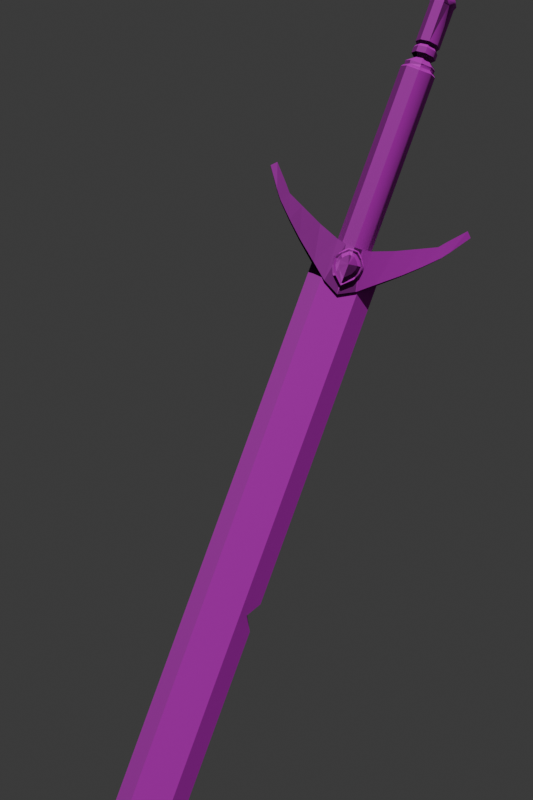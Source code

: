 # Source: IconMaker.blend  (saved by Blender 4.4.30; exported with 4.5.12 LTS)
import bpy
from mathutils import Matrix  # noqa: F401  (used for matrix-valued properties, if any)

bpy.ops.wm.read_factory_settings(use_empty=True)
scene = bpy.context.scene
scene.name = 'Scene'

# ---- collections
col_collection = bpy.data.collections.new('Collection'); scene.collection.children.link(col_collection)

# ---- images (referenced by path relative to the original .blend; pixels are not part of the script)
import os
ASSET_DIR = os.environ.get("B2B_ASSET_DIR", "")  # directory of the original .blend (textures are referenced by path, not embedded)
HERE = os.path.dirname(os.path.abspath(__file__))  # packed textures are extracted next to this script under _unpacked/

def load_image(name, relpath, width, height, colorspace="sRGB"):
    """Load a texture the original file referenced (path relative to the .blend, or extracted next to this script)."""
    p = next((c for c in (os.path.join(HERE, relpath), os.path.join(ASSET_DIR, relpath)) if relpath and os.path.exists(c)), "")
    if p:
        img = bpy.data.images.load(p, check_existing=True)
        img.name = name
    else:  # same state as the original file: an image datablock whose file is absent (Cycles renders it pink)
        img = bpy.data.images.new(name, width, height)
        img.source = "FILE"
        img.filepath = "//" + (relpath or name)
    img.colorspace_settings.name = colorspace
    return img
img_sword4_albedo_blue_png = load_image('Sword4_Albedo_Blue.png', 'Solo_stuff/Assets/AssetStore/FreeSwords/Sword4/Textures/Sword4_Albedo_Blue.png', 1024, 1024, 'sRGB')
img_sword4_metallic_png = load_image('Sword4_Metallic.png', 'Solo_stuff/Assets/AssetStore/FreeSwords/Sword4/Textures/Sword4_Metallic.png', 1024, 1024, 'sRGB')
img_sword4_normal_png = load_image('Sword4_Normal.png', 'Solo_stuff/Assets/AssetStore/FreeSwords/Sword4/Textures/Sword4_Normal.png', 1024, 1024, 'sRGB')

# ---- materials (node trees are filled in below, after node groups)
mat_material_001 = bpy.data.materials.new('Material.001')
mat_swordmat_003 = bpy.data.materials.new('SwordMat.003')
mat_swordmat_003.roughness = 0.69

# ---- material node trees
mat_material_001.use_nodes = True; mat_material_001.node_tree.nodes.clear()
_N = mat_material_001.node_tree.nodes; _L = mat_material_001.node_tree.links
n0 = _N.new('ShaderNodeBsdfPrincipled'); n0.name = 'Principled BSDF'; n0.location = (10, 300)
n0.inputs[4].default_value = 0.0
n1 = _N.new('ShaderNodeOutputMaterial'); n1.name = 'Material Output'; n1.location = (300, 300)
_L.new(n0.outputs[0], n1.inputs[0])
n1.is_active_output = True
mat_swordmat_003.use_nodes = True; mat_swordmat_003.node_tree.nodes.clear()
_N = mat_swordmat_003.node_tree.nodes; _L = mat_swordmat_003.node_tree.links
n0 = _N.new('ShaderNodeBsdfPrincipled'); n0.name = 'Principled BSDF'; n0.location = (10, 300)
n0.inputs[2].default_value = 0.69
n0.inputs[27].default_value = (0.8, 0.8, 0.8, 1.0)
n1 = _N.new('ShaderNodeOutputMaterial'); n1.name = 'Material Output'; n1.location = (300, 300)
n2 = _N.new('ShaderNodeTexImage'); n2.name = 'Image Texture'; n2.location = (-425, 114)
n2.image = img_sword4_albedo_blue_png
n3 = _N.new('ShaderNodeTexImage'); n3.name = 'Image Texture.001'; n3.location = (-425, -177)
n3.image = img_sword4_metallic_png
n4 = _N.new('ShaderNodeTexImage'); n4.name = 'Image Texture.002'; n4.location = (-425, -468)
n4.image = img_sword4_normal_png
_L.new(n0.outputs[0], n1.inputs[0])
_L.new(n2.outputs[0], n0.inputs[0])
_L.new(n3.outputs[0], n0.inputs[1])
_L.new(n4.outputs[0], n0.inputs[5])
n1.is_active_output = True

# ---- world
world_world = bpy.data.worlds.new('World'); scene.world = world_world
world_world.use_nodes = True; world_world.node_tree.nodes.clear()
_N = world_world.node_tree.nodes; _L = world_world.node_tree.links
n0 = _N.new('ShaderNodeOutputWorld'); n0.name = 'World Output'; n0.location = (300, 300)
n1 = _N.new('ShaderNodeBackground'); n1.name = 'Background'; n1.location = (10, 300)
n1.inputs[0].default_value = (0.05088, 0.05088, 0.05088, 1.0)
_L.new(n1.outputs[0], n0.inputs[0])
n0.is_active_output = True
world_world.color = (0.05088, 0.05088, 0.05088)
world_world.sun_shadow_jitter_overblur = 0.0

# ---- cameras
cam_camera_001 = bpy.data.cameras.new('Camera.001')

# ---- lights
light_sun = bpy.data.lights.new('Sun', 'SUN')
light_sun.energy = 2.13

# ---- meshes
me_cube_001 = bpy.data.meshes.new('Cube.001')
me_cube_001.from_pydata([(-1.0, -1.0, -1.0), (-1.0, -1.0, 1.0), (-1.0, 1.0, -1.0), (-1.0, 1.0, 1.0), (1.0, -1.0, -1.0), (1.0, -1.0, 1.0), (1.0, 1.0, -1.0), (1.0, 1.0, 1.0)], [], [(0, 1, 3, 2), (2, 3, 7, 6), (6, 7, 5, 4), (4, 5, 1, 0), (2, 6, 4, 0), (7, 3, 1, 5)])
_uv = me_cube_001.uv_layers.new(name='UVMap')
_uv.uv.foreach_set('vector', [0.375, 0.0, 0.625, 0.0, 0.625, 0.25, 0.375, 0.25, 0.375, 0.25, 0.625, 0.25, 0.625, 0.5, 0.375, 0.5, 0.375, 0.5, 0.625, 0.5, 0.625, 0.75, 0.375, 0.75, 0.375, 0.75, 0.625, 0.75, 0.625, 1.0, 0.375, 1.0, 0.125, 0.5, 0.375, 0.5, 0.375, 0.75, 0.125, 0.75, 0.625, 0.5, 0.875, 0.5, 0.875, 0.75, 0.625, 0.75])
me_cube_001.materials.append(mat_material_001)
me_cube_001.update()
me_plane_002 = bpy.data.meshes.new('Plane.002')
me_plane_002.from_pydata([(-4.337, 129.1, 0.9871), (-4.251, 79.89, 1.027), (5.26, 120.2, 0.646), (5.235, 124.2, 0.646), (-3.115, 17.86, 1.906), (3.424, 17.86, 1.906), (-3.115, 79.89, 1.906), (3.424, 79.89, 1.906), (-3.115, 118.8, 1.906), (3.424, 118.8, 1.906), (-3.115, 120.2, 1.906), (3.424, 120.2, 1.906), (-3.115, 124.3, 1.906), (3.424, 124.3, 1.906), (-3.115, 129.1, 1.906), (3.424, 129.1, 1.906), (-3.115, 143.6, 1.906), (3.424, 143.6, 1.906), (-1.385, 147.8, 1.906), (3.424, 147.8, 1.906), (1.868, 152.8, 1.906), (3.424, 154.0, 1.906), (3.424, 77.51, 1.906), (-3.115, 77.51, 1.906), (3.424, 82.48, 1.906), (-3.115, 82.48, 1.906), (3.424, 131.0, 1.906), (-3.115, 131.0, 1.906), (-6.046, 131.0, 1.88e-07), (-6.375, 143.4, 1.88e-07), (-2.342, 154.4, 1.88e-07), (6.764, 167.4, 1.88e-07), (-4.337, 129.1, -0.9871), (-5.753, 82.48, 1.88e-07), (-4.251, 79.89, -1.027), (-5.863, 77.46, 1.88e-07), (-5.863, 17.86, 1.88e-07), (5.863, 17.86, 1.88e-07), (5.863, 118.8, 1.88e-07), (5.26, 120.2, -0.646), (5.235, 124.2, -0.646), (6.764, 128.7, 1.88e-07), (-3.115, 17.86, -1.906), (3.424, 17.86, -1.906), (-3.115, 79.89, -1.906), (3.424, 79.89, -1.906), (-3.115, 118.8, -1.906), (3.424, 118.8, -1.906), (-3.115, 120.2, -1.906), (3.424, 120.2, -1.906), (-3.115, 124.3, -1.906), (3.424, 124.3, -1.906), (-3.115, 129.1, -1.906), (3.424, 129.1, -1.906), (-3.115, 143.6, -1.906), (3.424, 143.6, -1.906), (-1.385, 147.8, -1.906), (3.424, 147.8, -1.906), (1.868, 152.8, -1.906), (3.424, 154.0, -1.906), (6.764, 154.4, 1.88e-07), (-4.81, 149.0, 1.88e-07), (6.764, 143.5, 1.88e-07), (6.764, 147.9, 1.88e-07), (5.863, 79.89, 1.88e-07), (3.424, 77.51, -1.906), (-3.115, 77.51, -1.906), (5.863, 77.51, 1.88e-07), (5.863, 82.48, 1.88e-07), (3.424, 82.48, -1.906), (-3.115, 82.48, -1.906), (-5.753, 120.2, 1.88e-07), (-5.753, 118.8, 1.88e-07), (-5.753, 127.6, 1.88e-07), (3.424, 131.0, -1.906), (-3.115, 131.0, -1.906), (6.764, 130.6, 1.88e-07), (-0.001626, 21.71, 2.574), (-0.001626, 20.83, 3.085), (1.501, 20.27, 2.674), (1.082, 19.79, 3.037), (1.996, 19.17, 2.706), (1.439, 19.0, 3.199), (2.136, 18.1, 2.757), (1.54, 18.22, 3.346), (1.574, 17.17, 2.889), (1.134, 17.56, 3.523), (0.672, 16.42, 3.367), (0.484, 17.01, 3.763), (-0.6753, 16.42, 3.367), (-0.4873, 17.01, 3.763), (-1.577, 17.17, 2.889), (-1.137, 17.56, 3.523), (-2.139, 18.1, 2.757), (-1.543, 18.22, 3.346), (-1.999, 19.17, 2.706), (-1.442, 19.0, 3.199), (-1.505, 20.27, 2.674), (-1.085, 19.79, 3.037), (-0.001626, 18.54, 3.853), (-0.001626, 22.64, 2.238), (1.942, 20.78, 2.322), (2.581, 19.36, 2.355), (2.762, 17.97, 2.376), (2.035, 16.77, 2.47), (0.8693, 15.79, 3.065), (-0.8726, 15.79, 3.065), (-2.038, 16.77, 2.47), (-2.766, 17.97, 2.376), (-2.585, 19.36, 2.355), (-1.945, 20.78, 2.322), (2.289, 19.26, 2.797), (2.449, 18.04, 2.819), (-1.725, 20.53, 2.765), (-0.001626, 22.17, 2.681), (1.722, 20.53, 2.765), (-2.292, 19.26, 2.797), (-2.453, 18.04, 2.819), (-1.807, 16.97, 2.912), (-0.7739, 16.1, 3.507), (0.7707, 16.1, 3.507), (1.804, 16.97, 2.912), (-0.001626, 16.42, 3.698), (-0.001626, 17.01, 3.787), (-0.001627, 15.79, 3.497), (-0.001626, 16.1, 3.765), (-0.001626, 21.71, -2.574), (-0.001626, 20.83, -3.085), (1.501, 20.27, -2.674), (1.082, 19.79, -3.037), (1.996, 19.17, -2.706), (1.439, 19.0, -3.199), (2.136, 18.1, -2.757), (1.54, 18.22, -3.346), (1.574, 17.17, -2.889), (1.134, 17.56, -3.523), (0.672, 16.42, -3.367), (0.484, 17.01, -3.763), (-0.6753, 16.42, -3.367), (-0.4873, 17.01, -3.763), (-1.577, 17.17, -2.889), (-1.137, 17.56, -3.523), (-2.139, 18.1, -2.757), (-1.543, 18.22, -3.346), (-1.999, 19.17, -2.706), (-1.442, 19.0, -3.199), (-1.505, 20.27, -2.674), (-1.085, 19.79, -3.037), (-0.001626, 18.54, -3.853), (-0.001626, 22.64, -2.238), (1.942, 20.78, -2.322), (2.581, 19.36, -2.355), (2.762, 17.97, -2.376), (2.035, 16.77, -2.47), (0.8693, 15.79, -3.065), (-0.8726, 15.79, -3.065), (-2.038, 16.77, -2.47), (-2.766, 17.97, -2.376), (-2.585, 19.36, -2.355), (-1.945, 20.78, -2.322), (2.289, 19.26, -2.797), (2.449, 18.04, -2.819), (-1.725, 20.53, -2.765), (-0.001626, 22.17, -2.681), (1.722, 20.53, -2.765), (-2.292, 19.26, -2.797), (-2.453, 18.04, -2.819), (-1.807, 16.97, -2.912), (-0.7739, 16.1, -3.507), (0.7707, 16.1, -3.507), (1.804, 16.97, -2.912), (-0.001626, 16.42, -3.698), (-0.001626, 17.01, -3.787), (-0.001627, 15.79, -3.497), (-0.001626, 16.1, -3.765), (11.9, 14.36, -0.8857), (5.513, 19.96, -1.604), (17.19, 5.867, 0.5107), (18.1, 6.736, 0.1934), (18.1, 6.736, -0.1934), (3.078, 14.97, 2.488), (6.727, 13.46, 1.731), (10.69, 11.52, 1.19), (14.29, 9.103, 0.7388), (14.29, 9.103, -0.7388), (10.69, 11.52, -1.19), (6.727, 13.46, -1.731), (3.078, 14.97, -2.488), (15.59, 10.33, 0.5293), (11.9, 14.36, 0.8856), (9.158, 16.9, 1.134), (5.514, 19.96, 1.604), (13.4, 10.19, 0.8094), (14.49, 11.77, -0.6073), (13.4, 10.19, -0.8094), (14.49, 11.77, 0.6073), (1.543, 15.36, 2.911), (2.883, 22.21, -2.091), (2.883, 22.21, 2.127), (17.19, 5.867, -0.5107), (15.59, 10.33, -0.5293), (9.158, 16.9, -1.134), (1.543, 15.36, -2.911), (2.883, 22.21, -2.127), (-11.9, 14.36, -0.8857), (-5.513, 19.96, -1.604), (-17.19, 5.867, 0.5107), (-18.1, 6.736, 0.1934), (-18.1, 6.736, -0.1934), (1.192e-05, 23.71, -2.178), (1.192e-05, 15.49, 3.578), (1.192e-05, 23.71, 2.178), (-3.078, 14.97, 2.488), (-6.727, 13.46, 1.731), (-10.69, 11.52, 1.19), (-14.29, 9.103, 0.7388), (-14.29, 9.103, -0.7388), (-10.69, 11.52, -1.19), (-6.727, 13.46, -1.731), (-3.078, 14.97, -2.488), (-15.59, 10.33, 0.5293), (-11.9, 14.36, 0.8856), (-9.158, 16.9, 1.134), (-5.513, 19.96, 1.604), (-13.4, 10.19, 0.8094), (-14.49, 11.77, -0.6073), (-13.4, 10.19, -0.8094), (-14.49, 11.77, 0.6073), (-1.543, 15.36, 2.911), (-2.883, 22.21, -2.091), (-2.883, 22.21, 2.127), (-17.19, 5.867, -0.5107), (1.192e-05, 15.49, -3.578), (-15.59, 10.33, -0.5293), (-9.158, 16.9, -1.134), (-1.543, 15.36, -2.911), (-2.883, 22.21, -2.127), (6.5e-06, -16.18, -3.076), (6.5e-06, 16.49, -3.076), (2.175, -16.48, -2.175), (2.175, 16.49, -2.175), (3.076, -16.8, -3.322e-08), (3.076, 16.49, -3.322e-08), (2.175, -16.48, 2.175), (2.175, 16.49, 2.175), (6.231e-06, -16.18, 3.076), (6.231e-06, 16.49, 3.076), (-2.175, -16.48, 2.175), (-2.175, 16.49, 2.175), (-3.076, -16.8, -2.044e-07), (-3.076, 16.49, -2.044e-07), (-2.175, -16.48, -2.175), (-2.175, 16.49, -2.175), (6.456e-06, -17.45, -2.698), (1.908, -17.67, -1.908), (2.698, -17.93, -4.038e-08), (1.908, -17.67, 1.908), (6.22e-06, -17.45, 2.698), (-1.908, -17.67, 1.908), (-2.698, -17.93, -1.905e-07), (-1.908, -17.67, -1.908), (6.317e-06, -18.88, -1.487), (1.052, -18.88, -1.052), (1.487, -18.88, -6.328e-08), (1.052, -18.88, 1.052), (6.187e-06, -18.88, 1.487), (-1.051, -18.88, 1.052), (-1.487, -18.88, -1.46e-07), (-1.051, -18.88, -1.052), (6.368e-06, -19.51, -2.159), (1.527, -19.51, -1.527), (2.159, -19.51, -7.688e-08), (1.527, -19.51, 1.527), (6.179e-06, -19.51, 2.159), (-1.527, -19.51, 1.527), (-2.159, -19.51, -1.97e-07), (-1.527, -19.51, -1.527), (6.368e-06, -20.57, -2.159), (1.527, -20.57, -1.527), (2.159, -20.57, -7.688e-08), (1.527, -20.57, 1.527), (6.179e-06, -20.57, 2.159), (-1.527, -20.57, 1.527), (-2.159, -20.57, -1.97e-07), (-1.527, -20.57, -1.527), (6.368e-06, -21.62, -2.159), (1.527, -21.62, -1.527), (2.159, -21.62, -7.688e-08), (1.527, -21.62, 1.527), (6.179e-06, -21.62, 2.159), (-1.527, -21.62, 1.527), (-2.159, -21.62, -1.97e-07), (-1.527, -21.62, -1.527), (-1.271, -21.1, 1.271), (6.178e-06, -21.1, 1.798), (1.271, -21.1, 1.271), (1.798, -21.1, -7.763e-08), (1.271, -21.1, -1.271), (6.335e-06, -21.1, -1.798), (-1.271, -21.1, -1.271), (-1.798, -21.1, -1.777e-07), (6.368e-06, -28.67, -2.159), (1.527, -28.67, -1.527), (2.159, -28.67, -7.688e-08), (1.527, -28.67, 1.527), (6.179e-06, -28.67, 2.159), (-1.527, -28.67, 1.527), (-2.159, -28.67, -1.97e-07), (-1.527, -28.67, -1.527), (6.368e-06, -30.39, -2.159), (1.527, -30.16, -1.527), (2.159, -29.86, -7.688e-08), (1.527, -30.16, 1.527), (6.179e-06, -30.39, 2.159), (-1.527, -30.16, 1.527), (-2.159, -29.86, -1.97e-07), (-1.527, -30.16, -1.527), (1.712, -29.27, -1.712), (6.392e-06, -29.27, -2.421), (-1.712, -29.27, -1.712), (-2.421, -29.27, -2.101e-07), (-1.712, -29.27, 1.712), (6.18e-06, -29.27, 2.421), (1.712, -29.27, 1.712), (2.421, -29.27, -7.534e-08), (6.333e-06, -30.27, -1.772), (1.253, -30.07, -1.253), (1.772, -29.83, -7.949e-08), (1.253, -30.07, 1.253), (6.178e-06, -30.27, 1.772), (-1.253, -30.07, 1.253), (-1.772, -29.83, -1.781e-07), (-1.253, -30.07, -1.253), (6.337e-06, -31.29, -1.815), (1.283, -31.1, -1.283), (1.815, -30.85, -8.087e-08), (1.283, -31.1, 1.283), (6.178e-06, -31.29, 1.815), (-1.283, -31.1, 1.283), (-1.815, -30.85, -1.818e-07), (-1.283, -31.1, -1.283), (6.372e-06, -32.51, -2.225), (1.574, -32.27, -1.574), (2.225, -31.96, -9.43e-08), (1.574, -32.27, 1.574), (6.177e-06, -32.51, 2.225), (-1.574, -32.27, 1.574), (-2.225, -31.96, -2.181e-07), (-1.574, -32.27, -1.574), (6.436e-06, -34.04, -2.847), (2.013, -33.74, -2.013), (2.847, -33.35, -1.158e-07), (2.013, -33.74, 2.013), (6.188e-06, -34.04, 2.847), (-2.013, -33.74, 2.013), (-2.847, -33.35, -2.742e-07), (-2.013, -33.74, -2.013), (6.445e-06, -35.0, -2.908), (2.056, -34.69, -2.056), (2.908, -34.29, -1.168e-07), (2.056, -34.69, 2.056), (6.191e-06, -35.0, 2.908), (-2.056, -34.69, 2.056), (-2.908, -34.29, -2.786e-07), (-2.056, -34.69, -2.056), (6.359e-06, -35.65, -2.108), (1.491, -35.43, -1.491), (2.108, -35.14, -1.034e-07), (1.491, -35.43, 1.491), (6.175e-06, -35.65, 2.108), (-1.491, -35.43, 1.491), (-2.108, -35.14, -2.207e-07), (-1.491, -35.43, -1.491), (6.182e-06, -36.15, -6.813e-08), (6.226e-06, -16.84, 2.604), (1.841, -17.08, 1.841), (-1.841, -17.08, -1.841), (-2.604, -17.34, -1.848e-07), (2.604, -17.34, -3.987e-08), (1.841, -17.08, -1.841), (-1.841, -17.08, 1.841), (6.454e-06, -16.84, -2.604)], [], [(23, 22, 7, 6), (25, 24, 9, 8), (8, 9, 11, 10), (10, 11, 13, 12), (12, 13, 15, 14), (27, 26, 17, 16), (16, 17, 19, 18), (18, 19, 20), (20, 19, 21), (60, 31, 21), (30, 21, 31), (18, 20, 30, 61), (21, 30, 20), (19, 17, 62, 63), (21, 19, 63, 60), (76, 62, 17, 26), (3, 41, 15, 13), (2, 3, 13, 11), (38, 2, 11, 9), (68, 24, 7, 64), (67, 64, 7, 22), (37, 67, 22, 5), (4, 5, 22, 23), (38, 9, 24, 68), (6, 7, 24, 25), (1, 6, 25, 33), (23, 6, 1, 35), (4, 23, 35, 36), (12, 73, 71), (10, 12, 71), (8, 10, 71, 72), (25, 8, 72, 33), (73, 12, 14, 0), (41, 76, 26, 15), (14, 15, 26, 27), (0, 14, 27, 28), (29, 28, 27, 16), (61, 29, 16, 18), (66, 44, 45, 65), (70, 46, 47, 69), (46, 48, 49, 47), (48, 50, 51, 49), (50, 52, 53, 51), (75, 54, 55, 74), (54, 56, 57, 55), (56, 58, 57), (58, 59, 57), (60, 59, 31), (30, 31, 59), (56, 61, 30, 58), (59, 58, 30), (57, 63, 62, 55), (59, 60, 63, 57), (76, 74, 55, 62), (40, 51, 53, 41), (39, 49, 51, 40), (38, 47, 49, 39), (68, 64, 45, 69), (67, 65, 45, 64), (37, 43, 65, 67), (42, 66, 65, 43), (38, 68, 69, 47), (44, 70, 69, 45), (34, 33, 70, 44), (66, 35, 34, 44), (42, 36, 35, 66), (50, 71, 73), (48, 71, 50), (46, 72, 71, 48), (70, 33, 72, 46), (73, 32, 52, 50), (41, 53, 74, 76), (52, 75, 74, 53), (32, 28, 75, 52), (29, 54, 75, 28), (61, 56, 54, 29), (77, 78, 80, 79), (79, 80, 82, 81), (81, 82, 84, 83), (83, 84, 86, 85), (85, 86, 88, 87), (122, 123, 90, 89), (89, 90, 92, 91), (91, 92, 94, 93), (93, 94, 96, 95), (95, 96, 98, 97), (97, 98, 78, 77), (88, 86, 99), (86, 84, 99), (84, 82, 99), (78, 98, 99), (82, 80, 99), (98, 96, 99), (80, 78, 99), (96, 94, 99), (94, 92, 99), (92, 90, 99), (90, 123, 99), (111, 112, 103, 102), (113, 114, 100, 110), (115, 111, 102, 101), (116, 113, 110, 109), (117, 116, 109, 108), (118, 117, 108, 107), (119, 118, 107, 106), (125, 119, 106, 124), (121, 120, 105, 104), (112, 121, 104, 103), (114, 115, 101, 100), (77, 79, 115, 114), (83, 85, 121, 112), (85, 87, 120, 121), (122, 89, 119, 125), (89, 91, 118, 119), (91, 93, 117, 118), (93, 95, 116, 117), (95, 97, 113, 116), (79, 81, 111, 115), (97, 77, 114, 113), (81, 83, 112, 111), (87, 122, 125, 120), (120, 125, 124, 105), (87, 88, 123, 122), (99, 123, 88), (126, 128, 129, 127), (128, 130, 131, 129), (130, 132, 133, 131), (132, 134, 135, 133), (134, 136, 137, 135), (171, 138, 139, 172), (138, 140, 141, 139), (140, 142, 143, 141), (142, 144, 145, 143), (144, 146, 147, 145), (146, 126, 127, 147), (137, 148, 135), (135, 148, 133), (133, 148, 131), (127, 148, 147), (131, 148, 129), (147, 148, 145), (129, 148, 127), (145, 148, 143), (143, 148, 141), (141, 148, 139), (139, 148, 172), (160, 151, 152, 161), (162, 159, 149, 163), (164, 150, 151, 160), (165, 158, 159, 162), (166, 157, 158, 165), (167, 156, 157, 166), (168, 155, 156, 167), (174, 173, 155, 168), (170, 153, 154, 169), (161, 152, 153, 170), (163, 149, 150, 164), (126, 163, 164, 128), (132, 161, 170, 134), (134, 170, 169, 136), (171, 174, 168, 138), (138, 168, 167, 140), (140, 167, 166, 142), (142, 166, 165, 144), (144, 165, 162, 146), (128, 164, 160, 130), (146, 162, 163, 126), (130, 160, 161, 132), (136, 169, 174, 171), (169, 154, 173, 174), (136, 171, 172, 137), (148, 137, 172), (181, 190, 191, 180), (187, 202, 203, 176), (199, 179, 178, 177), (182, 189, 190, 181), (184, 199, 177, 183), (192, 195, 189, 182), (197, 209, 211, 198), (179, 200, 188, 178), (196, 198, 211, 210), (177, 178, 188, 183), (193, 175, 189, 195), (175, 201, 190, 189), (201, 176, 191, 190), (202, 187, 180, 196), (187, 186, 181, 180), (186, 185, 182, 181), (194, 184, 183, 192), (184, 194, 193, 200), (199, 184, 200, 179), (202, 232, 209, 203), (194, 185, 175, 193), (185, 186, 201, 175), (185, 194, 192, 182), (200, 193, 195, 188), (183, 188, 195, 192), (186, 187, 176, 201), (232, 202, 196, 210), (180, 191, 198, 196), (176, 197, 198, 191), (213, 212, 223, 222), (219, 205, 236, 235), (231, 206, 207, 208), (214, 213, 222, 221), (216, 215, 206, 231), (224, 214, 221, 227), (229, 230, 211, 209), (208, 207, 220, 233), (228, 210, 211, 230), (206, 215, 220, 207), (225, 227, 221, 204), (204, 221, 222, 234), (234, 222, 223, 205), (235, 228, 212, 219), (219, 212, 213, 218), (218, 213, 214, 217), (226, 224, 215, 216), (216, 233, 225, 226), (231, 208, 233, 216), (235, 236, 209, 232), (226, 225, 204, 217), (217, 204, 234, 218), (217, 214, 224, 226), (233, 220, 227, 225), (215, 224, 227, 220), (218, 234, 205, 219), (232, 210, 228, 235), (212, 228, 230, 223), (205, 223, 230, 229), (237, 238, 240, 239), (239, 240, 242, 241), (241, 242, 244, 243), (243, 244, 246, 245), (245, 246, 248, 247), (247, 248, 250, 249), (249, 250, 252, 251), (251, 252, 238, 237), (375, 374, 257, 256), (377, 376, 260, 259), (379, 378, 255, 254), (374, 380, 258, 257), (376, 381, 253, 260), (381, 379, 254, 253), (378, 375, 256, 255), (380, 377, 259, 258), (259, 260, 268, 267), (257, 258, 266, 265), (255, 256, 264, 263), (253, 254, 262, 261), (260, 253, 261, 268), (258, 259, 267, 266), (256, 257, 265, 264), (254, 255, 263, 262), (264, 265, 273, 272), (262, 263, 271, 270), (267, 268, 276, 275), (265, 266, 274, 273), (263, 264, 272, 271), (261, 262, 270, 269), (268, 261, 269, 276), (266, 267, 275, 274), (276, 269, 277, 284), (274, 275, 283, 282), (272, 273, 281, 280), (270, 271, 279, 278), (275, 276, 284, 283), (273, 274, 282, 281), (271, 272, 280, 279), (269, 270, 278, 277), (294, 293, 290, 289), (296, 295, 288, 287), (298, 297, 286, 285), (299, 298, 285, 292), (293, 300, 291, 290), (295, 294, 289, 288), (297, 296, 287, 286), (300, 299, 292, 291), (283, 284, 299, 300), (278, 279, 296, 297), (280, 281, 294, 295), (282, 283, 300, 293), (284, 277, 298, 299), (277, 278, 297, 298), (279, 280, 295, 296), (281, 282, 293, 294), (291, 292, 308, 307), (289, 290, 306, 305), (287, 288, 304, 303), (285, 286, 302, 301), (292, 285, 301, 308), (290, 291, 307, 306), (288, 289, 305, 304), (286, 287, 303, 302), (318, 317, 310, 309), (319, 318, 309, 316), (321, 320, 315, 314), (323, 322, 313, 312), (317, 324, 311, 310), (320, 319, 316, 315), (322, 321, 314, 313), (324, 323, 312, 311), (303, 304, 323, 324), (305, 306, 321, 322), (307, 308, 319, 320), (302, 303, 324, 317), (304, 305, 322, 323), (306, 307, 320, 321), (308, 301, 318, 319), (301, 302, 317, 318), (315, 316, 332, 331), (313, 314, 330, 329), (311, 312, 328, 327), (309, 310, 326, 325), (316, 309, 325, 332), (314, 315, 331, 330), (312, 313, 329, 328), (310, 311, 327, 326), (332, 325, 333, 340), (330, 331, 339, 338), (328, 329, 337, 336), (326, 327, 335, 334), (331, 332, 340, 339), (329, 330, 338, 337), (327, 328, 336, 335), (325, 326, 334, 333), (335, 336, 344, 343), (333, 334, 342, 341), (340, 333, 341, 348), (338, 339, 347, 346), (336, 337, 345, 344), (334, 335, 343, 342), (339, 340, 348, 347), (337, 338, 346, 345), (347, 348, 356, 355), (345, 346, 354, 353), (343, 344, 352, 351), (341, 342, 350, 349), (348, 341, 349, 356), (346, 347, 355, 354), (344, 345, 353, 352), (342, 343, 351, 350), (352, 353, 361, 360), (350, 351, 359, 358), (355, 356, 364, 363), (353, 354, 362, 361), (351, 352, 360, 359), (349, 350, 358, 357), (356, 349, 357, 364), (354, 355, 363, 362), (364, 357, 365, 372), (362, 363, 371, 370), (360, 361, 369, 368), (358, 359, 367, 366), (363, 364, 372, 371), (361, 362, 370, 369), (359, 360, 368, 367), (357, 358, 366, 365), (369, 370, 373), (367, 368, 373), (365, 366, 373), (372, 365, 373), (370, 371, 373), (368, 369, 373), (366, 367, 373), (371, 372, 373), (247, 249, 377, 380), (241, 243, 375, 378), (237, 239, 379, 381), (251, 237, 381, 376), (245, 247, 380, 374), (239, 241, 378, 379), (249, 251, 376, 377), (243, 245, 374, 375), (35, 1, 34), (34, 1, 33), (73, 0, 32), (32, 0, 28), (2, 38, 39), (3, 2, 39, 40), (3, 40, 41)])
me_plane_002.polygons.foreach_set('use_smooth', [True] * 381)
_k = set([(0, 28), (0, 73), (1, 33), (1, 35), (2, 3), (2, 38), (3, 41), (4, 23), (5, 22), (6, 23), (6, 25), (7, 22), (7, 24), (8, 10), (8, 25), (9, 11), (9, 24), (10, 12), (11, 13), (12, 14), (13, 15), (14, 27), (15, 26), (16, 18), (16, 27), (17, 19), (17, 26), (18, 20), (19, 21), (20, 21), (21, 31), (28, 29), (28, 32), (29, 61), (30, 31), (30, 61), (31, 59), (31, 60), (32, 73), (33, 34), (33, 72), (34, 35), (35, 36), (37, 67), (38, 39), (38, 68), (39, 40), (40, 41), (41, 76), (42, 66), (43, 65), (44, 66), (44, 70), (45, 65), (45, 69), (46, 48), (46, 70), (47, 49), (47, 69), (48, 50), (49, 51), (50, 52), (51, 53), (52, 75), (53, 74), (54, 56), (54, 75), (55, 57), (55, 74), (56, 58), (57, 59), (58, 59), (60, 63), (62, 63), (62, 76), (64, 67), (64, 68), (71, 72), (71, 73), (77, 78), (77, 79), (77, 97), (78, 80), (78, 98), (78, 99), (79, 80), (79, 81), (80, 82), (80, 99), (81, 83), (82, 84), (83, 84), (83, 85), (84, 86), (84, 99), (85, 87), (86, 88), (87, 122), (88, 123), (89, 91), (89, 122), (90, 92), (90, 123), (91, 93), (92, 94), (93, 94), (93, 95), (94, 96), (94, 99), (95, 97), (96, 98), (97, 98), (98, 99), (99, 123), (111, 112), (111, 115), (112, 121), (113, 114), (113, 116), (114, 115), (116, 117), (117, 118), (118, 119), (119, 125), (120, 121), (120, 125), (122, 123), (126, 127), (126, 128), (126, 146), (127, 129), (127, 147), (127, 148), (128, 129), (128, 130), (129, 131), (129, 148), (130, 132), (131, 133), (132, 133), (132, 134), (133, 135), (133, 148), (134, 136), (135, 137), (136, 171), (137, 172), (138, 140), (138, 171), (139, 141), (139, 172), (140, 142), (141, 143), (142, 143), (142, 144), (143, 145), (143, 148), (144, 146), (145, 147), (146, 147), (147, 148), (148, 172), (160, 161), (160, 164), (161, 170), (162, 163), (162, 165), (163, 164), (165, 166), (166, 167), (167, 168), (168, 174), (169, 170), (169, 174), (171, 172), (175, 193), (175, 201), (176, 187), (176, 201), (177, 178), (177, 183), (177, 199), (178, 179), (178, 188), (179, 199), (179, 200), (180, 181), (180, 196), (181, 182), (182, 192), (183, 192), (184, 194), (184, 199), (185, 186), (185, 194), (186, 187), (187, 202), (188, 195), (189, 190), (189, 195), (190, 191), (191, 198), (193, 200), (196, 210), (198, 211), (202, 232), (204, 225), (204, 234), (205, 223), (205, 234), (206, 207), (206, 215), (206, 231), (207, 208), (207, 220), (208, 231), (208, 233), (210, 228), (211, 230), (212, 213), (212, 228), (213, 214), (214, 224), (215, 224), (216, 226), (216, 231), (217, 218), (217, 226), (218, 219), (219, 235), (220, 227), (221, 222), (221, 227), (222, 223), (223, 230), (225, 233), (232, 235), (237, 239), (237, 251), (239, 241), (241, 243), (243, 245), (245, 247), (247, 249), (249, 251), (253, 254), (253, 260), (254, 255), (255, 256), (256, 257), (257, 258), (258, 259), (259, 260), (261, 262), (261, 268), (262, 263), (263, 264), (264, 265), (265, 266), (266, 267), (267, 268), (269, 270), (269, 276), (270, 271), (271, 272), (272, 273), (273, 274), (274, 275), (275, 276), (277, 278), (277, 284), (278, 279), (279, 280), (280, 281), (281, 282), (282, 283), (283, 284), (285, 286), (285, 292), (286, 287), (287, 288), (288, 289), (289, 290), (290, 291), (291, 292), (293, 294), (293, 300), (294, 295), (295, 296), (296, 297), (297, 298), (298, 299), (299, 300), (309, 310), (309, 316), (310, 311), (311, 312), (312, 313), (313, 314), (314, 315), (315, 316), (325, 326), (325, 332), (326, 327), (327, 328), (328, 329), (329, 330), (330, 331), (331, 332)])
me_plane_002.attributes.new('sharp_edge', 'BOOLEAN', 'EDGE').data.foreach_set('value', [ (min(e.vertices), max(e.vertices)) in _k for e in me_plane_002.edges])
_uv = me_plane_002.uv_layers.new(name='UVMap')
_uv.uv.foreach_set('vector', [0.03041, 0.4013, 0.07355, 0.4013, 0.07355, 0.417, 0.03041, 0.417, 0.03041, 0.4341, 0.07355, 0.4341, 0.07355, 0.6739, 0.03041, 0.6739, 0.03041, 0.6739, 0.07355, 0.6739, 0.07355, 0.6833, 0.03041, 0.6833, 0.03041, 0.6833, 0.07355, 0.6833, 0.07355, 0.7101, 0.03041, 0.7101, 0.03041, 0.7101, 0.07355, 0.7101, 0.07355, 0.742, 0.03041, 0.742, 0.03041, 0.754, 0.07355, 0.754, 0.07355, 0.837, 0.03041, 0.837, 0.03041, 0.837, 0.07355, 0.837, 0.07355, 0.8653, 0.04183, 0.8653, 0.04183, 0.8653, 0.07355, 0.8653, 0.06328, 0.898, 0.06328, 0.898, 0.07355, 0.8653, 0.07355, 0.906, 0.09559, 0.9088, 0.09559, 0.9944, 0.07355, 0.906, 0.03551, 0.9083, 0.07355, 0.906, 0.09559, 0.9944, 0.04183, 0.8653, 0.06328, 0.898, 0.03551, 0.9083, 0.01923, 0.8732, 0.07355, 0.906, 0.03551, 0.9083, 0.06328, 0.898, 0.07355, 0.8653, 0.07355, 0.837, 0.09559, 0.8369, 0.09559, 0.8655, 0.07355, 0.906, 0.07355, 0.8653, 0.09559, 0.8655, 0.09559, 0.9088, 0.09559, 0.7512, 0.09559, 0.8369, 0.07355, 0.837, 0.07355, 0.754, 0.0855, 0.7093, 0.09559, 0.7388, 0.07355, 0.742, 0.07355, 0.7101, 0.08567, 0.6828, 0.0855, 0.7093, 0.07355, 0.7101, 0.07355, 0.6833, 0.08964, 0.6736, 0.08567, 0.6828, 0.07355, 0.6833, 0.07355, 0.6739, 0.08964, 0.4341, 0.07355, 0.4341, 0.07355, 0.417, 0.08964, 0.417, 0.08964, 0.4013, 0.08964, 0.417, 0.07355, 0.417, 0.07355, 0.4013, 0.08964, 0.007745, 0.08964, 0.4013, 0.07355, 0.4013, 0.07355, 0.007745, 0.03041, 0.007745, 0.07355, 0.007745, 0.07355, 0.4013, 0.03041, 0.4013, 0.08964, 0.6736, 0.07355, 0.6739, 0.07355, 0.4341, 0.08964, 0.4341, 0.03041, 0.417, 0.07355, 0.417, 0.07355, 0.4341, 0.03041, 0.4341, 0.02292, 0.417, 0.03041, 0.417, 0.03041, 0.4341, 0.013, 0.4341, 0.03041, 0.4013, 0.03041, 0.417, 0.02292, 0.417, 0.01228, 0.401, 0.03041, 0.007745, 0.03041, 0.4013, 0.01228, 0.401, 0.01228, 0.007745, 0.03041, 0.7101, 0.013, 0.7317, 0.013, 0.6833, 0.03041, 0.6833, 0.03041, 0.7101, 0.013, 0.6833, 0.03041, 0.6739, 0.03041, 0.6833, 0.013, 0.6833, 0.013, 0.6739, 0.03041, 0.4341, 0.03041, 0.6739, 0.013, 0.6739, 0.013, 0.4341, 0.013, 0.7317, 0.03041, 0.7101, 0.03041, 0.742, 0.02235, 0.7417, 0.09559, 0.7388, 0.09559, 0.7512, 0.07355, 0.754, 0.07355, 0.742, 0.03041, 0.742, 0.07355, 0.742, 0.07355, 0.754, 0.03041, 0.754, 0.02235, 0.7417, 0.03041, 0.742, 0.03041, 0.754, 0.01108, 0.7544, 0.008904, 0.8359, 0.01108, 0.7544, 0.03041, 0.754, 0.03041, 0.837, 0.01923, 0.8732, 0.008904, 0.8359, 0.03041, 0.837, 0.04183, 0.8653, 0.03041, 0.4013, 0.03041, 0.417, 0.07355, 0.417, 0.07355, 0.4013, 0.03041, 0.4341, 0.03041, 0.6739, 0.07355, 0.6739, 0.07355, 0.4341, 0.03041, 0.6739, 0.03041, 0.6833, 0.07355, 0.6833, 0.07355, 0.6739, 0.03041, 0.6833, 0.03041, 0.7101, 0.07355, 0.7101, 0.07355, 0.6833, 0.03041, 0.7101, 0.03041, 0.742, 0.07355, 0.742, 0.07355, 0.7101, 0.03041, 0.754, 0.03041, 0.837, 0.07355, 0.837, 0.07355, 0.754, 0.03041, 0.837, 0.04183, 0.8653, 0.07355, 0.8653, 0.07355, 0.837, 0.04183, 0.8653, 0.06328, 0.898, 0.07355, 0.8653, 0.06328, 0.898, 0.07355, 0.906, 0.07355, 0.8653, 0.09559, 0.9088, 0.07355, 0.906, 0.09559, 0.9944, 0.03551, 0.9083, 0.09559, 0.9944, 0.07355, 0.906, 0.04183, 0.8653, 0.01923, 0.8732, 0.03551, 0.9083, 0.06328, 0.898, 0.07355, 0.906, 0.06328, 0.898, 0.03551, 0.9083, 0.07355, 0.8653, 0.09559, 0.8655, 0.09559, 0.8369, 0.07355, 0.837, 0.07355, 0.906, 0.09559, 0.9088, 0.09559, 0.8655, 0.07355, 0.8653, 0.09559, 0.7512, 0.07355, 0.754, 0.07355, 0.837, 0.09559, 0.8369, 0.0855, 0.7093, 0.07355, 0.7101, 0.07355, 0.742, 0.09559, 0.7388, 0.08567, 0.6828, 0.07355, 0.6833, 0.07355, 0.7101, 0.0855, 0.7093, 0.08964, 0.6736, 0.07355, 0.6739, 0.07355, 0.6833, 0.08567, 0.6828, 0.08964, 0.4341, 0.08964, 0.417, 0.07355, 0.417, 0.07355, 0.4341, 0.08964, 0.4013, 0.07355, 0.4013, 0.07355, 0.417, 0.08964, 0.417, 0.08964, 0.007745, 0.07355, 0.007745, 0.07355, 0.4013, 0.08964, 0.4013, 0.03041, 0.007745, 0.03041, 0.4013, 0.07355, 0.4013, 0.07355, 0.007745, 0.08964, 0.6736, 0.08964, 0.4341, 0.07355, 0.4341, 0.07355, 0.6739, 0.03041, 0.417, 0.03041, 0.4341, 0.07355, 0.4341, 0.07355, 0.417, 0.02292, 0.417, 0.013, 0.4341, 0.03041, 0.4341, 0.03041, 0.417, 0.03041, 0.4013, 0.01228, 0.401, 0.02292, 0.417, 0.03041, 0.417, 0.03041, 0.007745, 0.01228, 0.007745, 0.01228, 0.401, 0.03041, 0.4013, 0.03041, 0.7101, 0.013, 0.6833, 0.013, 0.7317, 0.03041, 0.6833, 0.013, 0.6833, 0.03041, 0.7101, 0.03041, 0.6739, 0.013, 0.6739, 0.013, 0.6833, 0.03041, 0.6833, 0.03041, 0.4341, 0.013, 0.4341, 0.013, 0.6739, 0.03041, 0.6739, 0.013, 0.7317, 0.02235, 0.7417, 0.03041, 0.742, 0.03041, 0.7101, 0.09559, 0.7388, 0.07355, 0.742, 0.07355, 0.754, 0.09559, 0.7512, 0.03041, 0.742, 0.03041, 0.754, 0.07355, 0.754, 0.07355, 0.742, 0.02235, 0.7417, 0.01108, 0.7544, 0.03041, 0.754, 0.03041, 0.742, 0.008904, 0.8359, 0.03041, 0.837, 0.03041, 0.754, 0.01108, 0.7544, 0.01923, 0.8732, 0.04183, 0.8653, 0.03041, 0.837, 0.008904, 0.8359, 0.2298, 0.9269, 0.2298, 0.8979, 0.2626, 0.8713, 0.2763, 0.8881, 0.2763, 0.8881, 0.2626, 0.8713, 0.2719, 0.8478, 0.2926, 0.8559, 0.2926, 0.8559, 0.2719, 0.8478, 0.2736, 0.8258, 0.2983, 0.8239, 0.2983, 0.8239, 0.2736, 0.8258, 0.2619, 0.8071, 0.2832, 0.7947, 0.2832, 0.7947, 0.2619, 0.8071, 0.2429, 0.7922, 0.2521, 0.7738, 0.2298, 0.774, 0.2298, 0.7919, 0.2167, 0.7922, 0.2075, 0.7738, 0.2075, 0.7738, 0.2167, 0.7922, 0.1977, 0.8071, 0.1764, 0.7947, 0.1764, 0.7947, 0.1977, 0.8071, 0.186, 0.8258, 0.1613, 0.8239, 0.1613, 0.8239, 0.186, 0.8258, 0.1877, 0.8478, 0.167, 0.8559, 0.167, 0.8559, 0.1877, 0.8478, 0.197, 0.8713, 0.1833, 0.8881, 0.1833, 0.8881, 0.197, 0.8713, 0.2298, 0.8979, 0.2298, 0.9269, 0.2429, 0.7922, 0.2619, 0.8071, 0.2298, 0.8328, 0.2619, 0.8071, 0.2736, 0.8258, 0.2298, 0.8328, 0.2736, 0.8258, 0.2719, 0.8478, 0.2298, 0.8328, 0.2298, 0.8979, 0.197, 0.8713, 0.2298, 0.8328, 0.2719, 0.8478, 0.2626, 0.8713, 0.2298, 0.8328, 0.197, 0.8713, 0.1877, 0.8478, 0.2298, 0.8328, 0.2626, 0.8713, 0.2298, 0.8979, 0.2298, 0.8328, 0.1877, 0.8478, 0.186, 0.8258, 0.2298, 0.8328, 0.186, 0.8258, 0.1977, 0.8071, 0.2298, 0.8328, 0.1977, 0.8071, 0.2167, 0.7922, 0.2298, 0.8328, 0.2167, 0.7922, 0.2298, 0.7919, 0.2298, 0.8328, 0.3015, 0.8591, 0.3079, 0.8223, 0.325, 0.8204, 0.3179, 0.865, 0.1768, 0.8961, 0.2298, 0.9406, 0.2298, 0.9608, 0.1652, 0.9093, 0.2828, 0.8961, 0.3015, 0.8591, 0.3179, 0.865, 0.2944, 0.9093, 0.1581, 0.8591, 0.1768, 0.8961, 0.1652, 0.9093, 0.1417, 0.865, 0.1517, 0.8223, 0.1581, 0.8591, 0.1417, 0.865, 0.1346, 0.8204, 0.1694, 0.7881, 0.1517, 0.8223, 0.1346, 0.8204, 0.1542, 0.7793, 0.2066, 0.7632, 0.1694, 0.7881, 0.1542, 0.7793, 0.1978, 0.7486, 0.2298, 0.7648, 0.2066, 0.7632, 0.1978, 0.7486, 0.2298, 0.7516, 0.2902, 0.7881, 0.253, 0.7632, 0.2618, 0.7486, 0.3054, 0.7793, 0.3079, 0.8223, 0.2902, 0.7881, 0.3054, 0.7793, 0.325, 0.8204, 0.2298, 0.9406, 0.2828, 0.8961, 0.2944, 0.9093, 0.2298, 0.9608, 0.2298, 0.9269, 0.2763, 0.8881, 0.2828, 0.8961, 0.2298, 0.9406, 0.2983, 0.8239, 0.2832, 0.7947, 0.2902, 0.7881, 0.3079, 0.8223, 0.2832, 0.7947, 0.2521, 0.7738, 0.253, 0.7632, 0.2902, 0.7881, 0.2298, 0.774, 0.2075, 0.7738, 0.2066, 0.7632, 0.2298, 0.7648, 0.2075, 0.7738, 0.1764, 0.7947, 0.1694, 0.7881, 0.2066, 0.7632, 0.1764, 0.7947, 0.1613, 0.8239, 0.1517, 0.8223, 0.1694, 0.7881, 0.1613, 0.8239, 0.167, 0.8559, 0.1581, 0.8591, 0.1517, 0.8223, 0.167, 0.8559, 0.1833, 0.8881, 0.1768, 0.8961, 0.1581, 0.8591, 0.2763, 0.8881, 0.2926, 0.8559, 0.3015, 0.8591, 0.2828, 0.8961, 0.1833, 0.8881, 0.2298, 0.9269, 0.2298, 0.9406, 0.1768, 0.8961, 0.2926, 0.8559, 0.2983, 0.8239, 0.3079, 0.8223, 0.3015, 0.8591, 0.2521, 0.7738, 0.2298, 0.774, 0.2298, 0.7648, 0.253, 0.7632, 0.253, 0.7632, 0.2298, 0.7648, 0.2298, 0.7516, 0.2618, 0.7486, 0.2521, 0.7738, 0.2429, 0.7922, 0.2298, 0.7919, 0.2298, 0.774, 0.2298, 0.8328, 0.2298, 0.7919, 0.2429, 0.7922, 0.2298, 0.9269, 0.2763, 0.8881, 0.2626, 0.8713, 0.2298, 0.8979, 0.2763, 0.8881, 0.2926, 0.8559, 0.2719, 0.8478, 0.2626, 0.8713, 0.2926, 0.8559, 0.2983, 0.8239, 0.2736, 0.8258, 0.2719, 0.8478, 0.2983, 0.8239, 0.2832, 0.7947, 0.2619, 0.8071, 0.2736, 0.8258, 0.2832, 0.7947, 0.2521, 0.7738, 0.2429, 0.7922, 0.2619, 0.8071, 0.2298, 0.774, 0.2075, 0.7738, 0.2167, 0.7922, 0.2298, 0.7919, 0.2075, 0.7738, 0.1764, 0.7947, 0.1977, 0.8071, 0.2167, 0.7922, 0.1764, 0.7947, 0.1613, 0.8239, 0.186, 0.8258, 0.1977, 0.8071, 0.1613, 0.8239, 0.167, 0.8559, 0.1877, 0.8478, 0.186, 0.8258, 0.167, 0.8559, 0.1833, 0.8881, 0.197, 0.8713, 0.1877, 0.8478, 0.1833, 0.8881, 0.2298, 0.9269, 0.2298, 0.8979, 0.197, 0.8713, 0.2429, 0.7922, 0.2298, 0.8328, 0.2619, 0.8071, 0.2619, 0.8071, 0.2298, 0.8328, 0.2736, 0.8258, 0.2736, 0.8258, 0.2298, 0.8328, 0.2719, 0.8478, 0.2298, 0.8979, 0.2298, 0.8328, 0.197, 0.8713, 0.2719, 0.8478, 0.2298, 0.8328, 0.2626, 0.8713, 0.197, 0.8713, 0.2298, 0.8328, 0.1877, 0.8478, 0.2626, 0.8713, 0.2298, 0.8328, 0.2298, 0.8979, 0.1877, 0.8478, 0.2298, 0.8328, 0.186, 0.8258, 0.186, 0.8258, 0.2298, 0.8328, 0.1977, 0.8071, 0.1977, 0.8071, 0.2298, 0.8328, 0.2167, 0.7922, 0.2167, 0.7922, 0.2298, 0.8328, 0.2298, 0.7919, 0.3015, 0.8591, 0.3179, 0.865, 0.325, 0.8204, 0.3079, 0.8223, 0.1768, 0.8961, 0.1652, 0.9093, 0.2298, 0.9608, 0.2298, 0.9406, 0.2828, 0.8961, 0.2944, 0.9093, 0.3179, 0.865, 0.3015, 0.8591, 0.1581, 0.8591, 0.1417, 0.865, 0.1652, 0.9093, 0.1768, 0.8961, 0.1517, 0.8223, 0.1346, 0.8204, 0.1417, 0.865, 0.1581, 0.8591, 0.1694, 0.7881, 0.1542, 0.7793, 0.1346, 0.8204, 0.1517, 0.8223, 0.2066, 0.7632, 0.1978, 0.7486, 0.1542, 0.7793, 0.1694, 0.7881, 0.2298, 0.7648, 0.2298, 0.7516, 0.1978, 0.7486, 0.2066, 0.7632, 0.2902, 0.7881, 0.3054, 0.7793, 0.2618, 0.7486, 0.253, 0.7632, 0.3079, 0.8223, 0.325, 0.8204, 0.3054, 0.7793, 0.2902, 0.7881, 0.2298, 0.9406, 0.2298, 0.9608, 0.2944, 0.9093, 0.2828, 0.8961, 0.2298, 0.9269, 0.2298, 0.9406, 0.2828, 0.8961, 0.2763, 0.8881, 0.2983, 0.8239, 0.3079, 0.8223, 0.2902, 0.7881, 0.2832, 0.7947, 0.2832, 0.7947, 0.2902, 0.7881, 0.253, 0.7632, 0.2521, 0.7738, 0.2298, 0.774, 0.2298, 0.7648, 0.2066, 0.7632, 0.2075, 0.7738, 0.2075, 0.7738, 0.2066, 0.7632, 0.1694, 0.7881, 0.1764, 0.7947, 0.1764, 0.7947, 0.1694, 0.7881, 0.1517, 0.8223, 0.1613, 0.8239, 0.1613, 0.8239, 0.1517, 0.8223, 0.1581, 0.8591, 0.167, 0.8559, 0.167, 0.8559, 0.1581, 0.8591, 0.1768, 0.8961, 0.1833, 0.8881, 0.2763, 0.8881, 0.2828, 0.8961, 0.3015, 0.8591, 0.2926, 0.8559, 0.1833, 0.8881, 0.1768, 0.8961, 0.2298, 0.9406, 0.2298, 0.9269, 0.2926, 0.8559, 0.3015, 0.8591, 0.3079, 0.8223, 0.2983, 0.8239, 0.2521, 0.7738, 0.253, 0.7632, 0.2298, 0.7648, 0.2298, 0.774, 0.253, 0.7632, 0.2618, 0.7486, 0.2298, 0.7516, 0.2298, 0.7648, 0.2521, 0.7738, 0.2298, 0.774, 0.2298, 0.7919, 0.2429, 0.7922, 0.2298, 0.8328, 0.2429, 0.7922, 0.2298, 0.7919, 0.6681, 0.8686, 0.6905, 0.9003, 0.6569, 0.9285, 0.6345, 0.8825, 0.6345, 0.8825, 0.6203, 0.8861, 0.6327, 0.9492, 0.6569, 0.9285, 0.7821, 0.7041, 0.7937, 0.707, 0.7937, 0.7106, 0.7821, 0.7135, 0.7046, 0.8508, 0.7157, 0.8769, 0.6905, 0.9003, 0.6681, 0.8686, 0.7421, 0.702, 0.7821, 0.7041, 0.7821, 0.7135, 0.7421, 0.7156, 0.7295, 0.8384, 0.7396, 0.853, 0.7157, 0.8769, 0.7046, 0.8508, 0.6584, 0.7993, 0.6285, 0.8001, 0.6285, 0.7601, 0.6584, 0.7606, 0.8588, 0.782, 0.8185, 0.785, 0.8185, 0.7753, 0.8588, 0.7784, 0.6203, 0.8861, 0.6327, 0.9492, 0.6061, 0.963, 0.6061, 0.8873, 0.7645, 0.7987, 0.7729, 0.8067, 0.7497, 0.8398, 0.7377, 0.8285, 0.8019, 0.7857, 0.7682, 0.7883, 0.7682, 0.772, 0.8019, 0.7746, 0.7682, 0.7883, 0.7339, 0.7906, 0.7339, 0.7697, 0.7682, 0.772, 0.7339, 0.7906, 0.6902, 0.7949, 0.6902, 0.7654, 0.7339, 0.7697, 0.6102, 0.682, 0.6247, 0.6859, 0.6247, 0.7316, 0.6101, 0.7355, 0.6247, 0.6859, 0.661, 0.6929, 0.661, 0.7247, 0.6247, 0.7316, 0.661, 0.6929, 0.7015, 0.6978, 0.7015, 0.7197, 0.661, 0.7247, 0.7293, 0.7013, 0.7421, 0.702, 0.7421, 0.7156, 0.7293, 0.7162, 0.7377, 0.8285, 0.7295, 0.8384, 0.7396, 0.853, 0.7497, 0.8398, 0.7645, 0.7987, 0.7377, 0.8285, 0.7497, 0.8398, 0.7729, 0.8067, 0.6203, 0.8861, 0.6061, 0.8873, 0.6061, 0.963, 0.6327, 0.9492, 0.7295, 0.8384, 0.7046, 0.8508, 0.7157, 0.8769, 0.7396, 0.853, 0.7046, 0.8508, 0.6681, 0.8686, 0.6905, 0.9003, 0.7157, 0.8769, 0.7015, 0.6978, 0.7293, 0.7013, 0.7293, 0.7162, 0.7015, 0.7197, 0.8185, 0.785, 0.8019, 0.7857, 0.8019, 0.7746, 0.8185, 0.7753, 0.7377, 0.8285, 0.7497, 0.8398, 0.7396, 0.853, 0.7295, 0.8384, 0.6681, 0.8686, 0.6345, 0.8825, 0.6569, 0.9285, 0.6905, 0.9003, 0.5959, 0.6759, 0.6102, 0.682, 0.6101, 0.7355, 0.5959, 0.7416, 0.6345, 0.8825, 0.6569, 0.9285, 0.6327, 0.9492, 0.6203, 0.8861, 0.6902, 0.7949, 0.6584, 0.7993, 0.6584, 0.7606, 0.6902, 0.7654, 0.5441, 0.8686, 0.5777, 0.8825, 0.5553, 0.9285, 0.5217, 0.9003, 0.5777, 0.8825, 0.5553, 0.9285, 0.5795, 0.9492, 0.5919, 0.8861, 0.4098, 0.704, 0.4098, 0.7134, 0.3982, 0.7104, 0.3982, 0.7069, 0.5076, 0.8508, 0.5441, 0.8686, 0.5217, 0.9003, 0.4965, 0.8769, 0.4497, 0.7019, 0.4497, 0.7155, 0.4098, 0.7134, 0.4098, 0.704, 0.4827, 0.8384, 0.5076, 0.8508, 0.4965, 0.8769, 0.4726, 0.853, 0.5986, 0.7993, 0.5987, 0.7605, 0.6285, 0.7601, 0.6285, 0.8001, 0.3982, 0.7818, 0.3982, 0.7782, 0.4385, 0.7752, 0.4385, 0.7849, 0.5919, 0.8861, 0.6061, 0.8873, 0.6061, 0.963, 0.5795, 0.9492, 0.4477, 0.7987, 0.4745, 0.8285, 0.4625, 0.8398, 0.4393, 0.8067, 0.4551, 0.7856, 0.4551, 0.7745, 0.4888, 0.7719, 0.4888, 0.7882, 0.4888, 0.7882, 0.4888, 0.7719, 0.5231, 0.7696, 0.5231, 0.7905, 0.5231, 0.7905, 0.5231, 0.7696, 0.5668, 0.7653, 0.5668, 0.7948, 0.5817, 0.682, 0.5817, 0.7355, 0.5671, 0.7316, 0.5672, 0.6859, 0.5672, 0.6859, 0.5671, 0.7316, 0.5308, 0.7246, 0.5309, 0.6928, 0.5309, 0.6928, 0.5308, 0.7246, 0.4904, 0.7196, 0.4904, 0.6978, 0.4626, 0.7013, 0.4626, 0.7161, 0.4497, 0.7155, 0.4497, 0.7019, 0.4745, 0.8285, 0.4625, 0.8398, 0.4726, 0.853, 0.4827, 0.8384, 0.4477, 0.7987, 0.4393, 0.8067, 0.4625, 0.8398, 0.4745, 0.8285, 0.5919, 0.8861, 0.5795, 0.9492, 0.6061, 0.963, 0.6061, 0.8873, 0.4827, 0.8384, 0.4726, 0.853, 0.4965, 0.8769, 0.5076, 0.8508, 0.5076, 0.8508, 0.4965, 0.8769, 0.5217, 0.9003, 0.5441, 0.8686, 0.4904, 0.6978, 0.4904, 0.7196, 0.4626, 0.7161, 0.4626, 0.7013, 0.4385, 0.7849, 0.4385, 0.7752, 0.4551, 0.7745, 0.4551, 0.7856, 0.4745, 0.8285, 0.4827, 0.8384, 0.4726, 0.853, 0.4625, 0.8398, 0.5441, 0.8686, 0.5217, 0.9003, 0.5553, 0.9285, 0.5777, 0.8825, 0.5959, 0.6759, 0.5959, 0.7416, 0.5817, 0.7355, 0.5817, 0.682, 0.5777, 0.8825, 0.5919, 0.8861, 0.5795, 0.9492, 0.5553, 0.9285, 0.5668, 0.7948, 0.5668, 0.7653, 0.5987, 0.7605, 0.5986, 0.7993, 0.1954, 0.02831, 0.1954, 0.5221, 0.1598, 0.5221, 0.1598, 0.02376, 0.1598, 0.02376, 0.1598, 0.5221, 0.1242, 0.5221, 0.1242, 0.01902, 0.4089, 0.01902, 0.4089, 0.5221, 0.3733, 0.5221, 0.3733, 0.02376, 0.3733, 0.02376, 0.3733, 0.5221, 0.3377, 0.5221, 0.3377, 0.02831, 0.3377, 0.02831, 0.3377, 0.5221, 0.3021, 0.5221, 0.3021, 0.02376, 0.3021, 0.02376, 0.3021, 0.5221, 0.2666, 0.5221, 0.2666, 0.01902, 0.2666, 0.01902, 0.2666, 0.5221, 0.231, 0.5221, 0.231, 0.02376, 0.231, 0.02376, 0.231, 0.5221, 0.1954, 0.5221, 0.1954, 0.02831, 0.3076, 0.6741, 0.2894, 0.6999, 0.2838, 0.6935, 0.2996, 0.6692, 0.2302, 0.7173, 0.1988, 0.7139, 0.2023, 0.7057, 0.2302, 0.7076, 0.1529, 0.6741, 0.1443, 0.6436, 0.1533, 0.6392, 0.1609, 0.6692, 0.2894, 0.6999, 0.2617, 0.7139, 0.2582, 0.7057, 0.2838, 0.6935, 0.1988, 0.7139, 0.1711, 0.6999, 0.1767, 0.6935, 0.2023, 0.7057, 0.1711, 0.6999, 0.1529, 0.6741, 0.1609, 0.6692, 0.1767, 0.6935, 0.3162, 0.6436, 0.3076, 0.6741, 0.2996, 0.6692, 0.3072, 0.6392, 0.2617, 0.7139, 0.2302, 0.7173, 0.2302, 0.7076, 0.2582, 0.7057, 0.2302, 0.7076, 0.2023, 0.7057, 0.212, 0.6816, 0.2302, 0.6859, 0.2838, 0.6935, 0.2582, 0.7057, 0.2485, 0.6816, 0.2645, 0.6711, 0.3072, 0.6392, 0.2996, 0.6692, 0.2772, 0.6568, 0.2826, 0.6394, 0.1767, 0.6935, 0.1609, 0.6692, 0.1833, 0.6568, 0.196, 0.6711, 0.2023, 0.7057, 0.1767, 0.6935, 0.196, 0.6711, 0.212, 0.6816, 0.2582, 0.7057, 0.2302, 0.7076, 0.2302, 0.6859, 0.2485, 0.6816, 0.2996, 0.6692, 0.2838, 0.6935, 0.2645, 0.6711, 0.2772, 0.6568, 0.1609, 0.6692, 0.1533, 0.6392, 0.1779, 0.6394, 0.1833, 0.6568, 0.2862, 0.6096, 0.2676, 0.6046, 0.2709, 0.5913, 0.2914, 0.5971, 0.1684, 0.6066, 0.1477, 0.6138, 0.138, 0.5978, 0.1652, 0.5913, 0.2287, 0.6005, 0.2088, 0.6008, 0.2086, 0.5865, 0.2296, 0.5864, 0.2676, 0.6046, 0.2484, 0.6017, 0.2503, 0.5879, 0.2709, 0.5913, 0.3032, 0.619, 0.2862, 0.6096, 0.2914, 0.5971, 0.3143, 0.6079, 0.1888, 0.6027, 0.1684, 0.6066, 0.1652, 0.5913, 0.1873, 0.5881, 0.2088, 0.6008, 0.1888, 0.6027, 0.1873, 0.5881, 0.2086, 0.5865, 0.2484, 0.6017, 0.2287, 0.6005, 0.2296, 0.5864, 0.2503, 0.5879, 0.2086, 0.5865, 0.1873, 0.5881, 0.1852, 0.5738, 0.2074, 0.5723, 0.2503, 0.5879, 0.2296, 0.5864, 0.2295, 0.5722, 0.2513, 0.5739, 0.2914, 0.5971, 0.2709, 0.5913, 0.2731, 0.5772, 0.2952, 0.5826, 0.1652, 0.5913, 0.138, 0.5978, 0.136, 0.578, 0.1624, 0.5763, 0.2296, 0.5864, 0.2086, 0.5865, 0.2074, 0.5723, 0.2295, 0.5722, 0.2709, 0.5913, 0.2503, 0.5879, 0.2513, 0.5739, 0.2731, 0.5772, 0.3143, 0.6079, 0.2914, 0.5971, 0.2952, 0.5826, 0.3217, 0.5898, 0.1873, 0.5881, 0.1652, 0.5913, 0.1624, 0.5763, 0.1852, 0.5738, 0.606, 0.2006, 0.5835, 0.1996, 0.5839, 0.1898, 0.6068, 0.1909, 0.6489, 0.2088, 0.6277, 0.2028, 0.6295, 0.1935, 0.6537, 0.1998, 0.5136, 0.2006, 0.4895, 0.2029, 0.4878, 0.1921, 0.513, 0.1901, 0.5373, 0.1996, 0.5136, 0.2006, 0.513, 0.1901, 0.5371, 0.1894, 0.5835, 0.1996, 0.5606, 0.1994, 0.5607, 0.1893, 0.5839, 0.1898, 0.6277, 0.2028, 0.606, 0.2006, 0.6068, 0.1909, 0.6295, 0.1935, 0.4895, 0.2029, 0.4651, 0.2088, 0.4601, 0.1977, 0.4878, 0.1921, 0.5606, 0.1994, 0.5373, 0.1996, 0.5371, 0.1894, 0.5607, 0.1893, 0.2295, 0.5722, 0.2074, 0.5723, 0.2072, 0.5626, 0.2299, 0.5626, 0.1624, 0.5763, 0.136, 0.578, 0.1381, 0.5672, 0.1617, 0.5666, 0.2952, 0.5826, 0.2731, 0.5772, 0.275, 0.5676, 0.2977, 0.5725, 0.2513, 0.5739, 0.2295, 0.5722, 0.2299, 0.5626, 0.2525, 0.5642, 0.2074, 0.5723, 0.1852, 0.5738, 0.1844, 0.5641, 0.2072, 0.5626, 0.1852, 0.5738, 0.1624, 0.5763, 0.1617, 0.5666, 0.1844, 0.5641, 0.3217, 0.5898, 0.2952, 0.5826, 0.2977, 0.5725, 0.3221, 0.5777, 0.2731, 0.5772, 0.2513, 0.5739, 0.2525, 0.5642, 0.275, 0.5676, 0.5607, 0.1893, 0.5371, 0.1894, 0.5385, 0.08694, 0.5631, 0.0882, 0.6068, 0.1909, 0.5839, 0.1898, 0.5874, 0.08931, 0.6118, 0.08974, 0.6537, 0.1998, 0.6295, 0.1935, 0.6369, 0.0887, 0.6643, 0.08647, 0.513, 0.1901, 0.4878, 0.1921, 0.4869, 0.0815, 0.5134, 0.08498, 0.5371, 0.1894, 0.513, 0.1901, 0.5134, 0.08498, 0.5385, 0.08694, 0.5839, 0.1898, 0.5607, 0.1893, 0.5631, 0.0882, 0.5874, 0.08931, 0.6295, 0.1935, 0.6068, 0.1909, 0.6118, 0.08974, 0.6369, 0.0887, 0.4878, 0.1921, 0.4601, 0.1977, 0.4582, 0.0762, 0.4869, 0.0815, 0.5145, 0.0755, 0.4889, 0.07124, 0.4926, 0.0579, 0.5167, 0.05976, 0.5392, 0.07769, 0.5145, 0.0755, 0.5167, 0.05976, 0.5397, 0.06468, 0.5877, 0.08032, 0.5636, 0.07909, 0.5641, 0.06928, 0.5886, 0.0676, 0.6362, 0.07948, 0.6117, 0.0807, 0.6113, 0.06549, 0.6342, 0.06652, 0.4889, 0.07124, 0.459, 0.06339, 0.4645, 0.05176, 0.4926, 0.0579, 0.5636, 0.07909, 0.5392, 0.07769, 0.5397, 0.06468, 0.5641, 0.06928, 0.6117, 0.0807, 0.5877, 0.08032, 0.5886, 0.0676, 0.6113, 0.06549, 0.665, 0.07556, 0.6362, 0.07948, 0.6342, 0.06652, 0.6612, 0.06406, 0.6643, 0.08647, 0.6369, 0.0887, 0.6362, 0.07948, 0.665, 0.07556, 0.6118, 0.08974, 0.5874, 0.08931, 0.5877, 0.08032, 0.6117, 0.0807, 0.5631, 0.0882, 0.5385, 0.08694, 0.5392, 0.07769, 0.5636, 0.07909, 0.4869, 0.0815, 0.4582, 0.0762, 0.459, 0.06339, 0.4889, 0.07124, 0.6369, 0.0887, 0.6118, 0.08974, 0.6117, 0.0807, 0.6362, 0.07948, 0.5874, 0.08931, 0.5631, 0.0882, 0.5636, 0.07909, 0.5877, 0.08032, 0.5385, 0.08694, 0.5134, 0.08498, 0.5145, 0.0755, 0.5392, 0.07769, 0.5134, 0.08498, 0.4869, 0.0815, 0.4889, 0.07124, 0.5145, 0.0755, 0.5641, 0.06928, 0.5397, 0.06468, 0.5411, 0.05881, 0.5645, 0.06349, 0.6113, 0.06549, 0.5886, 0.0676, 0.588, 0.06174, 0.6112, 0.05889, 0.6612, 0.06406, 0.6342, 0.06652, 0.6343, 0.06059, 0.6581, 0.05807, 0.5167, 0.05976, 0.4926, 0.0579, 0.4934, 0.05168, 0.5177, 0.05296, 0.5397, 0.06468, 0.5167, 0.05976, 0.5177, 0.05296, 0.5411, 0.05881, 0.5886, 0.0676, 0.5641, 0.06928, 0.5645, 0.06349, 0.588, 0.06174, 0.6342, 0.06652, 0.6113, 0.06549, 0.6112, 0.05889, 0.6343, 0.06059, 0.4926, 0.0579, 0.4645, 0.05176, 0.4686, 0.04585, 0.4934, 0.05168, 0.4885, 0.5572, 0.5171, 0.5661, 0.5116, 0.5862, 0.4862, 0.5777, 0.4308, 0.5572, 0.4597, 0.5514, 0.4597, 0.5723, 0.4331, 0.5777, 0.3731, 0.5724, 0.4022, 0.5661, 0.4077, 0.5862, 0.3806, 0.593, 0.5462, 0.5724, 0.5755, 0.5777, 0.5682, 0.5984, 0.5388, 0.593, 0.4597, 0.5514, 0.4885, 0.5572, 0.4862, 0.5777, 0.4597, 0.5723, 0.4022, 0.5661, 0.4308, 0.5572, 0.4331, 0.5777, 0.4077, 0.5862, 0.3438, 0.5777, 0.3731, 0.5724, 0.3806, 0.593, 0.3511, 0.5984, 0.5171, 0.5661, 0.5462, 0.5724, 0.5388, 0.593, 0.5116, 0.5862, 0.3511, 0.5984, 0.3806, 0.593, 0.3891, 0.6151, 0.3567, 0.6231, 0.5116, 0.5862, 0.5388, 0.593, 0.5303, 0.6151, 0.5048, 0.6068, 0.4862, 0.5777, 0.5116, 0.5862, 0.5048, 0.6068, 0.4828, 0.5977, 0.4331, 0.5777, 0.4597, 0.5723, 0.4597, 0.5921, 0.4365, 0.5977, 0.3806, 0.593, 0.4077, 0.5862, 0.4145, 0.6068, 0.3891, 0.6151, 0.5388, 0.593, 0.5682, 0.5984, 0.5626, 0.6231, 0.5303, 0.6151, 0.4597, 0.5723, 0.4862, 0.5777, 0.4828, 0.5977, 0.4597, 0.5921, 0.4077, 0.5862, 0.4331, 0.5777, 0.4365, 0.5977, 0.4145, 0.6068, 0.4597, 0.5921, 0.4828, 0.5977, 0.4787, 0.6155, 0.4597, 0.6095, 0.4145, 0.6068, 0.4365, 0.5977, 0.4406, 0.6155, 0.423, 0.6253, 0.3567, 0.6231, 0.3891, 0.6151, 0.4009, 0.6358, 0.3671, 0.6541, 0.5048, 0.6068, 0.5303, 0.6151, 0.5185, 0.6358, 0.4963, 0.6253, 0.4828, 0.5977, 0.5048, 0.6068, 0.4963, 0.6253, 0.4787, 0.6155, 0.4365, 0.5977, 0.4597, 0.5921, 0.4597, 0.6095, 0.4406, 0.6155, 0.3891, 0.6151, 0.4145, 0.6068, 0.423, 0.6253, 0.4009, 0.6358, 0.5303, 0.6151, 0.5626, 0.6231, 0.5522, 0.6541, 0.5185, 0.6358, 0.4009, 0.6358, 0.423, 0.6253, 0.4277, 0.6332, 0.4089, 0.6445, 0.5185, 0.6358, 0.5522, 0.6541, 0.5392, 0.6694, 0.5105, 0.6445, 0.4597, 0.6095, 0.4787, 0.6155, 0.4767, 0.6236, 0.4597, 0.6179, 0.423, 0.6253, 0.4406, 0.6155, 0.4426, 0.6236, 0.4277, 0.6332, 0.3671, 0.6541, 0.4009, 0.6358, 0.4089, 0.6445, 0.3801, 0.6694, 0.4963, 0.6253, 0.5185, 0.6358, 0.5105, 0.6445, 0.4916, 0.6332, 0.4787, 0.6155, 0.4963, 0.6253, 0.4916, 0.6332, 0.4767, 0.6236, 0.4406, 0.6155, 0.4597, 0.6095, 0.4597, 0.6179, 0.4426, 0.6236, 0.4767, 0.6236, 0.4916, 0.6332, 0.4864, 0.6405, 0.4739, 0.6324, 0.4426, 0.6236, 0.4597, 0.6179, 0.4597, 0.6285, 0.4454, 0.6324, 0.4089, 0.6445, 0.4277, 0.6332, 0.4329, 0.6405, 0.4194, 0.6531, 0.5105, 0.6445, 0.5392, 0.6694, 0.5148, 0.6798, 0.4999, 0.6531, 0.4597, 0.6179, 0.4767, 0.6236, 0.4739, 0.6324, 0.4597, 0.6285, 0.4277, 0.6332, 0.4426, 0.6236, 0.4454, 0.6324, 0.4329, 0.6405, 0.3801, 0.6694, 0.4089, 0.6445, 0.4194, 0.6531, 0.4045, 0.6798, 0.4916, 0.6332, 0.5105, 0.6445, 0.4999, 0.6531, 0.4864, 0.6405, 0.4329, 0.6405, 0.4454, 0.6324, 0.4597, 0.6689, 0.4045, 0.6798, 0.4194, 0.6531, 0.4597, 0.6689, 0.4864, 0.6405, 0.4999, 0.6531, 0.4597, 0.6689, 0.4739, 0.6324, 0.4864, 0.6405, 0.4597, 0.6689, 0.4454, 0.6324, 0.4597, 0.6285, 0.4597, 0.6689, 0.4194, 0.6531, 0.4329, 0.6405, 0.4597, 0.6689, 0.4999, 0.6531, 0.5148, 0.6798, 0.4597, 0.6689, 0.4597, 0.6285, 0.4739, 0.6324, 0.4597, 0.6689, 0.2655, 0.7243, 0.2302, 0.7274, 0.2302, 0.7173, 0.2617, 0.7139, 0.3263, 0.6447, 0.3175, 0.6796, 0.3076, 0.6741, 0.3162, 0.6436, 0.163, 0.7092, 0.143, 0.6796, 0.1529, 0.6741, 0.1711, 0.6999, 0.195, 0.7243, 0.163, 0.7092, 0.1711, 0.6999, 0.1988, 0.7139, 0.2975, 0.7092, 0.2655, 0.7243, 0.2617, 0.7139, 0.2894, 0.6999, 0.143, 0.6796, 0.1342, 0.6447, 0.1443, 0.6436, 0.1529, 0.6741, 0.2302, 0.7274, 0.195, 0.7243, 0.1988, 0.7139, 0.2302, 0.7173, 0.3175, 0.6796, 0.2975, 0.7092, 0.2894, 0.6999, 0.3076, 0.6741, 0.1284, 0.9315, 0.1371, 0.956, 0.1199, 0.956, 0.1199, 0.956, 0.1371, 0.956, 0.1286, 0.9812, 0.1323, 0.8957, 0.1405, 0.9131, 0.1239, 0.9131, 0.1239, 0.9131, 0.1405, 0.9131, 0.1322, 0.9347, 0.1106, 0.9043, 0.116, 0.8915, 0.1215, 0.9043, 0.1106, 0.9381, 0.1106, 0.9043, 0.1215, 0.9043, 0.1215, 0.9381, 0.1106, 0.9381, 0.1215, 0.9381, 0.116, 0.9777])
me_plane_002.materials.append(mat_swordmat_003)
me_plane_002.update()
me_plane_002.normals_split_custom_set([tuple(v) for v in zip(*[iter([0.0, 0.0, 1.0, 0.0, 0.0, 1.0, 0.0, 2.299e-08, 1.0, 0.0, 2.299e-08, 1.0, 0.0, 2.135e-08, 1.0, 0.0, 2.135e-08, 1.0, 0.0, -1.64e-09, 1.0, 0.0, -1.64e-09, 1.0, 0.0, -1.64e-09, 1.0, 0.0, -1.64e-09, 1.0, 0.0, 0.0, 1.0, 0.0, 0.0, 1.0, 0.0, 0.0, 1.0, 0.0, 0.0, 1.0, 0.0, 1.235e-08, 1.0, 0.0, 1.235e-08, 1.0, 0.0, 1.235e-08, 1.0, 0.0, 1.235e-08, 1.0, 0.0, -2.019e-08, 1.0, 0.0, -2.019e-08, 1.0, 0.0, -2.78e-08, 1.0, 0.0, -2.78e-08, 1.0, 0.0, -9.167e-09, 1.0, 0.0, -6.573e-09, 1.0, 0.0, -6.573e-09, 1.0, 0.0, -9.167e-09, 1.0, -3.852e-08, 1.521e-08, 1.0, 0.0, 5.815e-09, 1.0, 0.0, 5.815e-09, 1.0, -3.852e-08, 1.521e-08, 1.0, -2.725e-07, 2.272e-08, 1.0, -2.725e-07, 2.272e-08, 1.0, -3.852e-08, 1.521e-08, 1.0, -3.975e-07, 0.0, 1.0, 0.4956, 0.0, 0.8685, 0.4956, 0.0, 0.8685, 0.4956, 0.0, 0.8685, -0.338, 0.2223, 0.9145, -0.2897, 0.2527, 0.9232, -0.2957, 0.2065, 0.9327, -0.42, 0.1849, 0.8885, -0.3155, 0.296, 0.9016, -0.338, 0.2223, 0.9145, -0.4242, 0.1826, 0.887, -0.2897, 0.2527, 0.9232, -0.338, 0.2223, 0.9145, -0.3155, 0.296, 0.9016, 0.4956, -2.894e-08, 0.8685, 0.4956, -2.328e-08, 0.8685, 0.4956, -2.317e-08, 0.8685, 0.4956, -2.86e-08, 0.8685, 0.4956, 0.0, 0.8685, 0.4956, -2.894e-08, 0.8685, 0.4956, -2.86e-08, 0.8685, 0.4956, 0.0, 0.8685, 0.4956, -3.558e-08, 0.8685, 0.4956, -2.317e-08, 0.8685, 0.4956, -2.328e-08, 0.8685, 0.4956, -2.95e-08, 0.8685, 0.5435, -0.01332, 0.8393, 0.508, -0.01276, 0.8612, 0.5075, -0.0122, 0.8616, 0.5443, -0.01285, 0.8388, 0.5832, -0.03273, 0.8117, 0.5435, -0.01332, 0.8393, 0.5443, -0.01285, 0.8388, 0.5809, -0.02724, 0.8135, 0.6073, -0.02216, 0.7942, 0.5832, -0.03273, 0.8117, 0.5809, -0.02724, 0.8135, 0.6046, -0.02898, 0.796, 0.6157, 0.0, 0.788, 0.6157, 0.0, 0.788, 0.6157, 0.0, 0.788, 0.6157, 0.0, 0.788, 0.6157, 0.0, 0.788, 0.6157, 0.0, 0.788, 0.6157, 0.0, 0.788, 0.6157, 0.0, 0.788, 0.6157, 0.0, 0.788, 0.6157, 0.0, 0.788, 0.6157, 0.0, 0.788, 0.6157, 0.0, 0.788, 0.0, 0.0, 1.0, 0.0, 0.0, 1.0, 0.0, 0.0, 1.0, 0.0, 0.0, 1.0, 0.6073, -0.02216, 0.7942, 0.6046, -0.02898, 0.796, 0.6157, 0.0, 0.788, 0.6157, 0.0, 0.788, 0.0, 2.299e-08, 1.0, 0.0, 2.299e-08, 1.0, 0.0, 2.135e-08, 1.0, 0.0, 2.135e-08, 1.0, -0.5883, 0.004802, 0.8086, -0.5884, 0.004598, 0.8086, -0.5897, -0.00638, 0.8076, -0.5887, -0.004837, 0.8083, -0.5765, 0.01108, 0.817, -0.5884, 0.004598, 0.8086, -0.5883, 0.004802, 0.8086, -0.5746, 0.007895, 0.8184, -0.5699, 0.0, 0.8217, -0.5765, 0.01108, 0.817, -0.5746, 0.007895, 0.8184, -0.5699, 0.0, 0.8217, -0.5861, 0.001327, 0.8102, -0.5869, 0.003511, 0.8096, -0.5856, 0.0, 0.8106, -0.5856, 0.0, 0.8106, -0.5861, 0.001327, 0.8102, -0.5856, 0.0, 0.8106, -0.5856, 0.0, 0.8106, -0.5856, 0.0, 0.8106, -0.5856, 0.0, 0.8106, -0.5856, 0.0, 0.8106, -0.5897, -0.00638, 0.8076, -0.5856, 0.0, 0.8106, -0.5856, 0.0, 0.8106, -0.5887, -0.004837, 0.8083, -0.5869, 0.003511, 0.8096, -0.5861, 0.001327, 0.8102, -0.5748, -0.01704, 0.8181, -0.5754, -0.01606, 0.8177, 0.508, -0.01276, 0.8612, 0.4956, -3.558e-08, 0.8685, 0.4956, -2.95e-08, 0.8685, 0.5075, -0.0122, 0.8616, 0.0, -2.019e-08, 1.0, 0.0, -2.019e-08, 1.0, 0.0, -2.78e-08, 1.0, 0.0, -2.78e-08, 1.0, -0.5754, -0.01606, 0.8177, -0.5748, -0.01704, 0.8181, -0.5435, -0.02291, 0.8391, -0.5366, -0.01709, 0.8437, -0.5022, 0.06642, 0.8622, -0.5366, -0.01709, 0.8437, -0.5435, -0.02291, 0.8391, -0.4962, 0.08468, 0.8641, -0.4242, 0.1826, 0.887, -0.5022, 0.06642, 0.8622, -0.4962, 0.08468, 0.8641, -0.42, 0.1849, 0.8885, 0.0, 0.0, -1.0, 0.0, 2.299e-08, -1.0, 0.0, 2.299e-08, -1.0, 0.0, 0.0, -1.0, 0.0, 2.135e-08, -1.0, 0.0, -1.64e-09, -1.0, 0.0, -1.64e-09, -1.0, 0.0, 2.135e-08, -1.0, 0.0, -1.64e-09, -1.0, 0.0, 0.0, -1.0, 0.0, 0.0, -1.0, 0.0, -1.64e-09, -1.0, 0.0, 0.0, -1.0, 0.0, 1.235e-08, -1.0, 0.0, 1.235e-08, -1.0, 0.0, 0.0, -1.0, 0.0, 1.235e-08, -1.0, 0.0, -2.019e-08, -1.0, 0.0, -2.019e-08, -1.0, 0.0, 1.235e-08, -1.0, 0.0, -2.78e-08, -1.0, 0.0, -6.573e-09, -1.0, 0.0, -9.167e-09, -1.0, 0.0, -2.78e-08, -1.0, 0.0, -6.573e-09, -1.0, 0.0, 5.815e-09, -1.0, 0.0, 1.521e-08, -1.0, 0.0, -9.167e-09, -1.0, 0.0, 5.815e-09, -1.0, 0.0, 2.272e-08, -1.0, 0.0, 1.521e-08, -1.0, 0.0, 2.272e-08, -1.0, 0.0, 0.0, -1.0, 0.0, 1.521e-08, -1.0, 0.4956, 0.0, -0.8685, 0.4956, 0.0, -0.8685, 0.4956, 0.0, -0.8685, -0.338, 0.2223, -0.9145, -0.2957, 0.2065, -0.9327, -0.2897, 0.2527, -0.9232, -0.42, 0.1849, -0.8885, -0.4242, 0.1826, -0.887, -0.338, 0.2223, -0.9145, -0.3155, 0.296, -0.9016, -0.2897, 0.2527, -0.9232, -0.3155, 0.296, -0.9016, -0.338, 0.2223, -0.9145, 0.4956, -2.894e-08, -0.8685, 0.4956, -2.86e-08, -0.8685, 0.4956, -1.901e-08, -0.8685, 0.4956, -1.914e-08, -0.8685, 0.4956, 0.0, -0.8685, 0.4956, 0.0, -0.8685, 0.4956, -2.86e-08, -0.8685, 0.4956, -2.894e-08, -0.8685, 0.4956, -6.22e-08, -0.8685, 0.4956, -5.156e-08, -0.8685, 0.4956, -1.914e-08, -0.8685, 0.4956, -1.901e-08, -0.8685, 0.5435, -0.01332, -0.8393, 0.5443, -0.01285, -0.8388, 0.5075, -0.0122, -0.8616, 0.508, -0.01276, -0.8612, 0.5832, -0.03273, -0.8117, 0.5809, -0.02724, -0.8135, 0.5443, -0.01285, -0.8388, 0.5435, -0.01332, -0.8393, 0.6073, -0.02216, -0.7942, 0.6046, -0.02898, -0.796, 0.5809, -0.02724, -0.8135, 0.5832, -0.03273, -0.8117, 0.6157, 3.16e-08, -0.788, 0.6157, 3.401e-08, -0.788, 0.6157, 3.401e-08, -0.788, 0.6157, 3.156e-08, -0.788, 0.6157, 0.0, -0.788, 0.6157, 0.0, -0.788, 0.6157, 3.401e-08, -0.788, 0.6157, 3.401e-08, -0.788, 0.6157, 0.0, -0.788, 0.6157, 0.0, -0.788, 0.6157, 0.0, -0.788, 0.6157, 0.0, -0.788, 0.0, 0.0, -1.0, 0.0, 0.0, -1.0, 0.0, 0.0, -1.0, 0.0, 0.0, -1.0, 0.6073, -0.02216, -0.7942, 0.6157, 3.16e-08, -0.788, 0.6157, 3.156e-08, -0.788, 0.6046, -0.02898, -0.796, 0.0, 2.299e-08, -1.0, 0.0, 2.135e-08, -1.0, 0.0, 2.135e-08, -1.0, 0.0, 2.299e-08, -1.0, -0.5883, 0.004802, -0.8086, -0.5887, -0.004837, -0.8083, -0.5897, -0.00638, -0.8076, -0.5884, 0.004598, -0.8086, -0.5765, 0.01108, -0.817, -0.5746, 0.007895, -0.8184, -0.5883, 0.004802, -0.8086, -0.5884, 0.004598, -0.8086, -0.5699, 0.0, -0.8217, -0.5699, 0.0, -0.8217, -0.5746, 0.007895, -0.8184, -0.5765, 0.01108, -0.817, -0.5861, 0.001327, -0.8102, -0.5856, 0.0, -0.8106, -0.5869, 0.003511, -0.8096, -0.5856, 0.0, -0.8106, -0.5856, 0.0, -0.8106, -0.5861, 0.001327, -0.8102, -0.5856, -4.03e-09, -0.8106, -0.5856, -4.03e-09, -0.8106, -0.5856, 0.0, -0.8106, -0.5856, 0.0, -0.8106, -0.5897, -0.00638, -0.8076, -0.5887, -0.004837, -0.8083, -0.5856, -4.03e-09, -0.8106, -0.5856, -4.03e-09, -0.8106, -0.5869, 0.003511, -0.8096, -0.5754, -0.01606, -0.8177, -0.5748, -0.01704, -0.8181, -0.5861, 0.001327, -0.8102, 0.508, -0.01276, -0.8612, 0.5075, -0.0122, -0.8616, 0.4956, -5.156e-08, -0.8685, 0.4956, -6.22e-08, -0.8685, 0.0, -2.019e-08, -1.0, 0.0, -2.78e-08, -1.0, 0.0, -2.78e-08, -1.0, 0.0, -2.019e-08, -1.0, -0.5754, -0.01606, -0.8177, -0.5366, -0.01709, -0.8437, -0.5435, -0.02291, -0.8391, -0.5748, -0.01704, -0.8181, -0.5022, 0.06642, -0.8622, -0.4962, 0.08468, -0.8641, -0.5435, -0.02291, -0.8391, -0.5366, -0.01709, -0.8437, -0.4242, 0.1826, -0.887, -0.42, 0.1849, -0.8885, -0.4962, 0.08468, -0.8641, -0.5022, 0.06642, -0.8622, 0.3784, 0.4138, 0.828, 0.3784, 0.4138, 0.828, 0.3784, 0.4138, 0.828, 0.3784, 0.4138, 0.828, 0.5017, 0.3076, 0.8085, 0.5017, 0.3076, 0.8085, 0.5974, 0.2321, 0.7676, 0.5876, 0.2404, 0.7726, 0.5876, 0.2404, 0.7726, 0.5974, 0.2321, 0.7676, 0.6705, 0.1653, 0.7232, 0.6705, 0.1653, 0.7232, 0.6734, -0.2765, 0.6856, 0.6734, -0.2765, 0.6856, 0.6436, -0.3156, 0.6973, 0.6501, -0.3073, 0.6949, 0.6501, -0.3073, 0.6949, 0.6436, -0.3156, 0.6973, 0.4505, -0.3425, 0.8244, 0.4824, -0.3443, 0.8054, -0.2764, -0.3255, 0.9042, -0.2764, -0.3255, 0.9042, -0.4505, -0.3425, 0.8244, -0.4824, -0.3443, 0.8054, -0.4824, -0.3443, 0.8054, -0.4505, -0.3425, 0.8244, -0.6436, -0.3156, 0.6973, -0.6501, -0.3073, 0.6949, -0.6501, -0.3073, 0.6949, -0.6436, -0.3156, 0.6973, -0.6734, -0.2765, 0.6856, -0.6734, -0.2765, 0.6856, -0.6705, 0.1653, 0.7232, -0.6705, 0.1653, 0.7232, -0.5974, 0.2321, 0.7676, -0.5876, 0.2404, 0.7726, -0.5876, 0.2404, 0.7726, -0.5974, 0.2321, 0.7676, -0.5017, 0.3076, 0.8085, -0.5017, 0.3076, 0.8085, -0.3784, 0.4138, 0.828, -0.3784, 0.4138, 0.828, -0.3784, 0.4138, 0.828, -0.3784, 0.4138, 0.828, 0.1802, -0.0007306, 0.9836, 0.3184, 0.04915, 0.9467, 0.2597, 0.02835, 0.9653, 0.3184, 0.04915, 0.9467, 0.3223, 0.0542, 0.9451, 0.2597, 0.02835, 0.9653, 0.3457, 0.2184, 0.9126, 0.3252, 0.2731, 0.9053, 0.3263, 0.2704, 0.9058, -0.3272, 0.3014, 0.8956, -0.3272, 0.3014, 0.8956, -0.3272, 0.3014, 0.8956, 0.3252, 0.2731, 0.9053, 0.3065, 0.3199, 0.8965, 0.3263, 0.2704, 0.9058, -0.3065, 0.3199, 0.8965, -0.3252, 0.2731, 0.9053, -0.3263, 0.2704, 0.9058, 0.3272, 0.3014, 0.8956, 0.3272, 0.3014, 0.8956, 0.3272, 0.3014, 0.8956, -0.3252, 0.2731, 0.9053, -0.3457, 0.2184, 0.9126, -0.3263, 0.2704, 0.9058, -0.3223, 0.05419, 0.9451, -0.3184, 0.04915, 0.9467, -0.2597, 0.02835, 0.9653, -0.3184, 0.04915, 0.9467, -0.1802, -0.0007305, 0.9836, -0.2597, 0.02835, 0.9653, -0.1802, -0.0007305, 0.9836, -0.04809, -0.04339, 0.9979, -0.2597, 0.02835, 0.9653, 0.7884, 0.2316, 0.5698, 0.798, -0.1498, 0.5838, 0.8003, -0.1369, 0.5837, 0.787, 0.2363, 0.5699, -0.6586, 0.4619, 0.5941, -1.328e-07, 0.6944, 0.7196, -3.444e-08, 0.6944, 0.7196, -0.6358, 0.4875, 0.5984, 0.6586, 0.4619, 0.5941, 0.7884, 0.2316, 0.5698, 0.787, 0.2363, 0.5699, 0.6358, 0.4875, 0.5984, -0.7884, 0.2316, 0.5698, -0.6586, 0.4619, 0.5941, -0.6358, 0.4875, 0.5984, -0.787, 0.2363, 0.5699, -0.798, -0.1498, 0.5838, -0.7884, 0.2316, 0.5698, -0.787, 0.2363, 0.5699, -0.8003, -0.1369, 0.5837, -0.7089, -0.4423, 0.5493, -0.798, -0.1498, 0.5838, -0.8003, -0.1369, 0.5837, -0.7127, -0.4321, 0.5526, -0.4647, -0.6286, 0.6236, -0.7089, -0.4423, 0.5493, -0.7127, -0.4321, 0.5526, -0.5493, -0.5826, 0.599, 2.275e-08, -0.7321, 0.6812, -0.4647, -0.6286, 0.6236, -0.5493, -0.5826, 0.599, -9.972e-08, -0.7321, 0.6812, 0.7089, -0.4423, 0.5493, 0.4647, -0.6286, 0.6236, 0.5493, -0.5826, 0.599, 0.7127, -0.4321, 0.5526, 0.798, -0.1498, 0.5838, 0.7089, -0.4423, 0.5493, 0.7127, -0.4321, 0.5526, 0.8003, -0.1369, 0.5837, -1.328e-07, 0.6944, 0.7196, 0.6586, 0.4619, 0.5941, 0.6358, 0.4875, 0.5984, -3.444e-08, 0.6944, 0.7196, 2.675e-08, -0.1961, 0.9806, -0.2578, -0.138, 0.9563, -0.2524, -0.1515, 0.9557, -1.817e-08, -0.1961, 0.9806, -0.1616, 0.07813, 0.9838, 0.04446, 0.2788, 0.9593, 0.04939, 0.2836, 0.9577, -0.1605, 0.07915, 0.9839, 0.04446, 0.2788, 0.9593, 0.2515, 0.3755, 0.892, 0.2756, 0.3691, 0.8876, 0.04939, 0.2836, 0.9577, 3.829e-08, 0.3701, 0.929, -0.2515, 0.3755, 0.892, -0.2756, 0.3691, 0.8876, 0.0, 0.3701, 0.929, -0.2515, 0.3755, 0.892, -0.04446, 0.2788, 0.9593, -0.04939, 0.2836, 0.9577, -0.2756, 0.3691, 0.8876, -0.04446, 0.2788, 0.9593, 0.1616, 0.07814, 0.9838, 0.1605, 0.07915, 0.9839, -0.04939, 0.2836, 0.9577, 0.1616, 0.07814, 0.9838, 0.2591, -0.04855, 0.9646, 0.2595, -0.04974, 0.9645, 0.1605, 0.07915, 0.9839, 0.2591, -0.04855, 0.9646, 0.2578, -0.138, 0.9563, 0.2524, -0.1515, 0.9557, 0.2595, -0.04974, 0.9645, -0.2578, -0.138, 0.9563, -0.2591, -0.04855, 0.9646, -0.2595, -0.04974, 0.9645, -0.2524, -0.1515, 0.9557, 0.2578, -0.138, 0.9563, 2.675e-08, -0.1961, 0.9806, -1.817e-08, -0.1961, 0.9806, 0.2524, -0.1515, 0.9557, -0.2591, -0.04855, 0.9646, -0.1616, 0.07813, 0.9838, -0.1605, 0.07915, 0.9839, -0.2595, -0.04974, 0.9645, 0.2515, 0.3755, 0.892, 3.829e-08, 0.3701, 0.929, 0.0, 0.3701, 0.929, 0.2756, 0.3691, 0.8876, 0.4647, -0.6286, 0.6236, 2.275e-08, -0.7321, 0.6812, -9.972e-08, -0.7321, 0.6812, 0.5493, -0.5826, 0.599, 0.4824, -0.3443, 0.8054, 0.4505, -0.3425, 0.8244, 0.2764, -0.3255, 0.9042, 0.2764, -0.3255, 0.9042, 0.2597, 0.02835, 0.9653, 0.04809, -0.04339, 0.9979, 0.1802, -0.0007306, 0.9836, 0.3784, 0.4138, -0.828, 0.3784, 0.4138, -0.828, 0.3784, 0.4138, -0.828, 0.3784, 0.4138, -0.828, 0.5017, 0.3076, -0.8085, 0.5876, 0.2404, -0.7726, 0.5974, 0.2321, -0.7676, 0.5017, 0.3076, -0.8085, 0.5876, 0.2404, -0.7726, 0.6705, 0.1653, -0.7232, 0.6705, 0.1653, -0.7232, 0.5974, 0.2321, -0.7676, 0.6734, -0.2765, -0.6856, 0.6501, -0.3073, -0.6949, 0.6436, -0.3156, -0.6973, 0.6734, -0.2765, -0.6856, 0.6501, -0.3073, -0.6949, 0.4824, -0.3443, -0.8054, 0.4505, -0.3425, -0.8244, 0.6436, -0.3156, -0.6973, -0.2764, -0.3255, -0.9042, -0.4824, -0.3443, -0.8054, -0.4505, -0.3425, -0.8244, -0.2764, -0.3255, -0.9042, -0.4824, -0.3443, -0.8054, -0.6501, -0.3073, -0.6949, -0.6436, -0.3156, -0.6973, -0.4505, -0.3425, -0.8244, -0.6501, -0.3073, -0.6949, -0.6734, -0.2765, -0.6856, -0.6734, -0.2765, -0.6856, -0.6436, -0.3156, -0.6973, -0.6705, 0.1653, -0.7232, -0.5876, 0.2404, -0.7726, -0.5974, 0.2321, -0.7676, -0.6705, 0.1653, -0.7232, -0.5876, 0.2404, -0.7726, -0.5017, 0.3076, -0.8085, -0.5017, 0.3076, -0.8085, -0.5974, 0.2321, -0.7676, -0.3784, 0.4138, -0.828, -0.3784, 0.4138, -0.828, -0.3784, 0.4138, -0.828, -0.3784, 0.4138, -0.828, 0.1802, -0.0007306, -0.9836, 0.2597, 0.02835, -0.9653, 0.3184, 0.04915, -0.9467, 0.3184, 0.04915, -0.9467, 0.2597, 0.02835, -0.9653, 0.3223, 0.0542, -0.9451, 0.3457, 0.2184, -0.9126, 0.3263, 0.2704, -0.9058, 0.3252, 0.2731, -0.9053, -0.3272, 0.3014, -0.8956, -0.3272, 0.3014, -0.8956, -0.3272, 0.3014, -0.8956, 0.3252, 0.2731, -0.9053, 0.3263, 0.2704, -0.9058, 0.3065, 0.3199, -0.8965, -0.3065, 0.3199, -0.8965, -0.3263, 0.2704, -0.9058, -0.3252, 0.2731, -0.9053, 0.3272, 0.3014, -0.8956, 0.3272, 0.3014, -0.8956, 0.3272, 0.3014, -0.8956, -0.3252, 0.2731, -0.9053, -0.3263, 0.2704, -0.9058, -0.3457, 0.2184, -0.9126, -0.3223, 0.0542, -0.9451, -0.2597, 0.02835, -0.9653, -0.3184, 0.04915, -0.9467, -0.3184, 0.04915, -0.9467, -0.2597, 0.02835, -0.9653, -0.1802, -0.0007305, -0.9836, -0.1802, -0.0007305, -0.9836, -0.2597, 0.02835, -0.9653, -0.04809, -0.04339, -0.9979, 0.7884, 0.2316, -0.5698, 0.787, 0.2363, -0.5699, 0.8003, -0.1369, -0.5837, 0.798, -0.1498, -0.5838, -0.6586, 0.4619, -0.5941, -0.6358, 0.4875, -0.5984, -2.067e-07, 0.6944, -0.7196, -2.988e-07, 0.6944, -0.7196, 0.6586, 0.4619, -0.5941, 0.6358, 0.4875, -0.5984, 0.787, 0.2363, -0.5699, 0.7884, 0.2316, -0.5698, -0.7884, 0.2316, -0.5698, -0.787, 0.2363, -0.5699, -0.6358, 0.4875, -0.5984, -0.6586, 0.4619, -0.5941, -0.798, -0.1498, -0.5838, -0.8003, -0.1369, -0.5837, -0.787, 0.2363, -0.5699, -0.7884, 0.2316, -0.5698, -0.7089, -0.4423, -0.5493, -0.7127, -0.4321, -0.5526, -0.8003, -0.1369, -0.5837, -0.798, -0.1498, -0.5838, -0.4647, -0.6286, -0.6236, -0.5493, -0.5826, -0.599, -0.7127, -0.4321, -0.5526, -0.7089, -0.4423, -0.5493, -3.413e-08, -0.7321, -0.6812, -1.496e-07, -0.7321, -0.6812, -0.5493, -0.5826, -0.599, -0.4647, -0.6286, -0.6236, 0.7089, -0.4423, -0.5493, 0.7127, -0.4321, -0.5526, 0.5493, -0.5826, -0.599, 0.4647, -0.6286, -0.6236, 0.798, -0.1498, -0.5838, 0.8003, -0.1369, -0.5837, 0.7127, -0.4321, -0.5526, 0.7089, -0.4423, -0.5493, -2.988e-07, 0.6944, -0.7196, -2.067e-07, 0.6944, -0.7196, 0.6358, 0.4875, -0.5984, 0.6586, 0.4619, -0.5941, 1.739e-07, -0.1961, -0.9806, 1.363e-07, -0.1961, -0.9806, -0.2524, -0.1515, -0.9557, -0.2578, -0.138, -0.9563, -0.1616, 0.07813, -0.9838, -0.1605, 0.07915, -0.9839, 0.04939, 0.2836, -0.9577, 0.04446, 0.2788, -0.9593, 0.04446, 0.2788, -0.9593, 0.04939, 0.2836, -0.9577, 0.2756, 0.3691, -0.8876, 0.2515, 0.3755, -0.892, 7.658e-08, 0.3701, -0.929, 4.238e-08, 0.3701, -0.929, -0.2756, 0.3691, -0.8876, -0.2515, 0.3755, -0.892, -0.2515, 0.3755, -0.892, -0.2756, 0.3691, -0.8876, -0.04939, 0.2836, -0.9577, -0.04446, 0.2788, -0.9593, -0.04446, 0.2788, -0.9593, -0.04939, 0.2836, -0.9577, 0.1605, 0.07915, -0.9839, 0.1616, 0.07814, -0.9838, 0.1616, 0.07814, -0.9838, 0.1605, 0.07915, -0.9839, 0.2595, -0.04974, -0.9645, 0.2591, -0.04855, -0.9646, 0.2591, -0.04855, -0.9646, 0.2595, -0.04974, -0.9645, 0.2524, -0.1515, -0.9557, 0.2578, -0.138, -0.9563, -0.2578, -0.138, -0.9563, -0.2524, -0.1515, -0.9557, -0.2595, -0.04974, -0.9645, -0.2591, -0.04855, -0.9646, 0.2578, -0.138, -0.9563, 0.2524, -0.1515, -0.9557, 1.363e-07, -0.1961, -0.9806, 1.739e-07, -0.1961, -0.9806, -0.2591, -0.04855, -0.9646, -0.2595, -0.04974, -0.9645, -0.1605, 0.07915, -0.9839, -0.1616, 0.07813, -0.9838, 0.2515, 0.3755, -0.892, 0.2756, 0.3691, -0.8876, 4.238e-08, 0.3701, -0.929, 7.658e-08, 0.3701, -0.929, 0.4647, -0.6286, -0.6236, 0.5493, -0.5826, -0.599, -1.496e-07, -0.7321, -0.6812, -3.413e-08, -0.7321, -0.6812, 0.4824, -0.3443, -0.8054, 0.2764, -0.3255, -0.9042, 0.2764, -0.3255, -0.9042, 0.4505, -0.3425, -0.8244, 0.2597, 0.02835, -0.9653, 0.1802, -0.0007306, -0.9836, 0.04809, -0.04339, -0.9979, 0.179, 0.05512, 0.9823, 0.1774, 0.05501, 0.9826, 0.2309, 0.05561, 0.9714, 0.2297, 0.05564, 0.9717, 0.2297, 0.05565, -0.9717, 0.2278, 0.09011, -0.9695, 0.222, 0.09778, -0.9701, 0.2309, 0.05561, -0.9714, 0.6895, -0.7243, -4.297e-06, 0.6895, -0.7243, -4.297e-06, 0.6895, -0.7243, -4.297e-06, 0.6895, -0.7243, -4.297e-06, 0.1506, 0.04424, 0.9876, 0.1509, 0.0465, 0.9875, 0.1774, 0.05501, 0.9826, 0.179, 0.05512, 0.9823, -0.7595, -0.6505, 1.816e-06, -0.744, -0.6682, 1.404e-06, -0.744, -0.6682, 1.404e-06, -0.7595, -0.6505, 1.816e-06, 0.1364, 0.03761, 0.9899, 0.1388, 0.03722, 0.9896, 0.1509, 0.0465, 0.9875, 0.1506, 0.04424, 0.9876, 0.5544, 0.8322, -5.729e-07, 0.0, 1.0, -6.173e-07, 0.0, 1.0, -6.173e-07, 0.5544, 0.8323, -5.729e-07, 0.8188, 0.5741, -1.804e-06, 0.8064, 0.5914, -1.109e-06, 0.8064, 0.5914, -1.109e-06, 0.8188, 0.5741, -1.804e-06, 0.2278, 0.09011, 0.9695, 0.222, 0.09778, 0.9701, 2.072e-08, 0.1253, 0.9921, 1.924e-08, 0.1253, 0.9921, 0.1772, 0.0597, 0.9824, 0.1772, 0.0597, 0.9824, 0.1489, 0.04888, 0.9876, 0.1516, 0.0499, 0.9872, 0.7514, 0.6599, -2.237e-07, 0.6935, 0.7204, 0.0, 0.6935, 0.7204, 0.0, 0.7514, 0.6599, -2.237e-07, 0.6935, 0.7204, 0.0, 0.6601, 0.7512, -3.084e-07, 0.6601, 0.7512, -3.084e-07, 0.6935, 0.7204, 0.0, 0.6601, 0.7512, -3.084e-07, 0.6467, 0.7627, -5.899e-07, 0.6467, 0.7627, -5.899e-07, 0.6601, 0.7512, -3.084e-07, -0.1501, -0.9887, 8.916e-08, -0.3056, -0.9522, 2.262e-07, -0.3056, -0.9522, 2.262e-07, -0.1501, -0.9887, 8.916e-08, -0.3056, -0.9522, 2.262e-07, -0.4081, -0.9129, 2.595e-07, -0.4081, -0.9129, 2.595e-07, -0.3056, -0.9522, 2.262e-07, -0.4081, -0.9129, 2.595e-07, -0.4404, -0.8978, 3.052e-07, -0.4404, -0.8978, 3.052e-07, -0.4081, -0.9129, 2.595e-07, -0.6129, -0.7901, 1.235e-06, -0.7595, -0.6505, 1.816e-06, -0.7595, -0.6505, 1.816e-06, -0.6129, -0.7901, 1.235e-06, 0.1516, 0.0499, -0.9872, 0.1364, 0.0376, -0.9899, 0.1388, 0.03722, -0.9896, 0.1489, 0.04888, -0.9876, 0.1772, 0.0597, -0.9824, 0.1516, 0.0499, -0.9872, 0.1489, 0.04888, -0.9876, 0.1772, 0.0597, -0.9824, 0.2278, 0.09011, -0.9695, 9.619e-09, 0.1253, -0.9921, 6.906e-09, 0.1253, -0.9921, 0.222, 0.09778, -0.9701, 0.1364, 0.0376, -0.9899, 0.1506, 0.04424, -0.9876, 0.1509, 0.0465, -0.9875, 0.1388, 0.03722, -0.9896, 0.1506, 0.04424, -0.9876, 0.179, 0.05512, -0.9823, 0.1774, 0.05501, -0.9826, 0.1509, 0.0465, -0.9875, -0.4404, -0.8978, 3.052e-07, -0.6129, -0.7901, 1.235e-06, -0.6129, -0.7901, 1.235e-06, -0.4404, -0.8978, 3.052e-07, 0.8064, 0.5914, -1.109e-06, 0.7514, 0.6599, -2.237e-07, 0.7514, 0.6599, -2.237e-07, 0.8064, 0.5914, -1.109e-06, 0.1516, 0.0499, 0.9872, 0.1489, 0.04888, 0.9876, 0.1388, 0.03722, 0.9896, 0.1364, 0.03761, 0.9899, 0.179, 0.05512, -0.9823, 0.2297, 0.05564, -0.9717, 0.2309, 0.05561, -0.9714, 0.1774, 0.05501, -0.9826, -3.212e-09, -1.0, -1.148e-08, -0.1501, -0.9887, 8.916e-08, -0.1501, -0.9887, 8.916e-08, -6.425e-09, -1.0, -1.148e-08, 0.2297, 0.05564, 0.9717, 0.2309, 0.05561, 0.9714, 0.222, 0.09778, 0.9701, 0.2278, 0.09011, 0.9695, 0.6467, 0.7627, -5.899e-07, 0.5544, 0.8322, -5.729e-07, 0.5544, 0.8323, -5.729e-07, 0.6467, 0.7627, -5.899e-07, -0.179, 0.05512, 0.9823, -0.2297, 0.05564, 0.9717, -0.2309, 0.05561, 0.9714, -0.1774, 0.05501, 0.9826, -0.2297, 0.05564, -0.9717, -0.2309, 0.05561, -0.9714, -0.222, 0.09778, -0.9701, -0.2278, 0.09011, -0.9695, -0.6895, -0.7243, -4.207e-06, -0.6895, -0.7243, -4.207e-06, -0.6895, -0.7243, -4.207e-06, -0.6895, -0.7243, -4.207e-06, -0.1506, 0.04424, 0.9876, -0.179, 0.05512, 0.9823, -0.1774, 0.05501, 0.9826, -0.1509, 0.0465, 0.9875, 0.7595, -0.6505, 2.206e-06, 0.7595, -0.6505, 2.206e-06, 0.744, -0.6682, 1.755e-06, 0.744, -0.6682, 1.755e-06, -0.1364, 0.03761, 0.9899, -0.1506, 0.04424, 0.9876, -0.1509, 0.0465, 0.9875, -0.1388, 0.03722, 0.9896, -0.5544, 0.8322, -5.71e-07, -0.5544, 0.8323, -5.71e-07, 0.0, 1.0, -6.173e-07, 0.0, 1.0, -6.173e-07, -0.8188, 0.5741, -1.804e-06, -0.8188, 0.5741, -1.804e-06, -0.8064, 0.5914, -1.181e-06, -0.8064, 0.5914, -1.181e-06, -0.2278, 0.09011, 0.9695, 1.924e-08, 0.1253, 0.9921, 2.072e-08, 0.1253, 0.9921, -0.222, 0.09778, 0.9701, -0.1772, 0.0597, 0.9824, -0.1516, 0.0499, 0.9872, -0.1489, 0.04888, 0.9876, -0.1772, 0.0597, 0.9824, -0.7514, 0.6599, -4.224e-07, -0.7514, 0.6599, -4.224e-07, -0.6935, 0.7204, -1.209e-07, -0.6935, 0.7204, -1.209e-07, -0.6935, 0.7204, -1.209e-07, -0.6935, 0.7204, -1.209e-07, -0.6601, 0.7512, -2.947e-07, -0.6601, 0.7512, -2.947e-07, -0.6601, 0.7512, -2.947e-07, -0.6601, 0.7512, -2.947e-07, -0.6467, 0.7627, -1.169e-06, -0.6467, 0.7627, -5.958e-07, 0.1501, -0.9887, 3.793e-08, 0.1501, -0.9887, 3.793e-08, 0.3056, -0.9522, 1.677e-07, 0.3056, -0.9522, 1.677e-07, 0.3056, -0.9522, 1.677e-07, 0.3056, -0.9522, 1.677e-07, 0.4081, -0.9129, 2.468e-07, 0.4081, -0.9129, 2.468e-07, 0.4081, -0.9129, 2.468e-07, 0.4081, -0.9129, 2.468e-07, 0.4404, -0.8978, 3.352e-07, 0.4404, -0.8978, 3.352e-07, 0.6129, -0.7901, 1.485e-06, 0.6129, -0.7901, 1.485e-06, 0.7595, -0.6505, 2.206e-06, 0.7595, -0.6505, 2.206e-06, -0.1516, 0.0499, -0.9872, -0.1489, 0.04888, -0.9876, -0.1388, 0.03722, -0.9896, -0.1364, 0.0376, -0.9899, -0.1772, 0.0597, -0.9824, -0.1772, 0.0597, -0.9824, -0.1489, 0.04888, -0.9876, -0.1516, 0.0499, -0.9872, -0.2278, 0.09011, -0.9695, -0.222, 0.09778, -0.9701, 6.906e-09, 0.1253, -0.9921, 9.619e-09, 0.1253, -0.9921, -0.1364, 0.0376, -0.9899, -0.1388, 0.03722, -0.9896, -0.1509, 0.0465, -0.9875, -0.1506, 0.04424, -0.9876, -0.1506, 0.04424, -0.9876, -0.1509, 0.0465, -0.9875, -0.1774, 0.05501, -0.9826, -0.179, 0.05512, -0.9823, 0.4404, -0.8978, 3.352e-07, 0.4404, -0.8978, 3.352e-07, 0.6129, -0.7901, 1.485e-06, 0.6129, -0.7901, 1.485e-06, -0.8064, 0.5914, -1.181e-06, -0.8064, 0.5914, -1.181e-06, -0.7514, 0.6599, -4.224e-07, -0.7514, 0.6599, -4.224e-07, -0.1516, 0.0499, 0.9872, -0.1364, 0.03761, 0.9899, -0.1388, 0.03722, 0.9896, -0.1489, 0.04888, 0.9876, -0.179, 0.05512, -0.9823, -0.1774, 0.05501, -0.9826, -0.2309, 0.05561, -0.9714, -0.2297, 0.05564, -0.9717, -3.212e-09, -1.0, -1.148e-08, -6.425e-09, -1.0, -1.148e-08, 0.1501, -0.9887, 3.793e-08, 0.1501, -0.9887, 3.793e-08, -0.2297, 0.05564, 0.9717, -0.2278, 0.09011, 0.9695, -0.222, 0.09778, 0.9701, -0.2309, 0.05561, 0.9714, -0.6467, 0.7627, -7.914e-07, -0.6467, 0.7627, -7.467e-07, -0.5544, 0.8323, -5.71e-07, -0.5544, 0.8322, -5.71e-07, 5.699e-08, 0.0, -1.0, 4.107e-08, 0.0, -1.0, 0.7071, 0.0, -0.7071, 0.7308, 0.0, -0.6826, 0.7308, 0.0, -0.6826, 0.7071, 0.0, -0.7071, 1.0, 0.0, 0.0, 1.0, 0.0, 0.0, 1.0, 0.0, 0.0, 1.0, 0.0, 0.0, 0.7071, 0.0, 0.7071, 0.7308, 0.0, 0.6826, 0.7308, 0.0, 0.6826, 0.7071, 0.0, 0.7071, 0.0, 0.0, 1.0, 0.0, 0.0, 1.0, 0.0, 0.0, 1.0, 0.0, 0.0, 1.0, -0.7071, 0.0, 0.7071, -0.7308, 0.0, 0.6826, -0.7308, 0.0, 0.6826, -0.7071, 0.0, 0.7071, -1.0, 0.0, -4.107e-08, -1.0, 0.0, -6.728e-08, -1.0, 0.0, -6.728e-08, -1.0, 0.0, -4.107e-08, -0.7071, 0.0, -0.7071, -0.7308, 0.0, -0.6826, -0.7308, 0.0, -0.6826, -0.7071, 0.0, -0.7071, 4.107e-08, 0.0, -1.0, 5.699e-08, 0.0, -1.0, 0.6473, -0.2829, 0.7078, 9.989e-09, -0.2889, 0.9574, 0.0, 0.1562, 0.9877, 0.7316, 0.1561, 0.6636, -0.9626, -0.2708, -1.828e-07, -0.6473, -0.2829, -0.7078, -0.7316, 0.1561, -0.6636, -0.9878, 0.1557, -6.918e-08, 0.6473, -0.2829, -0.7078, 0.9626, -0.2708, -1.422e-07, 0.9878, 0.1557, 0.0, 0.7316, 0.1561, -0.6636, 9.989e-09, -0.2889, 0.9574, -0.6473, -0.2829, 0.7078, -0.7316, 0.1561, 0.6636, 0.0, 0.1562, 0.9877, -0.6473, -0.2829, -0.7078, 0.0, -0.2889, -0.9574, -4.012e-08, 0.1562, -0.9877, -0.7316, 0.1561, -0.6636, 0.0, -0.2889, -0.9574, 0.6473, -0.2829, -0.7078, 0.7316, 0.1561, -0.6636, -4.012e-08, 0.1562, -0.9877, 0.9626, -0.2708, -1.422e-07, 0.6473, -0.2829, 0.7078, 0.7316, 0.1561, 0.6636, 0.9878, 0.1557, 0.0, -0.6473, -0.2829, 0.7078, -0.9626, -0.2708, -1.828e-07, -0.9878, 0.1557, -6.918e-08, -0.7316, 0.1561, 0.6636, -0.6533, -0.7571, -1.866e-07, -0.4399, -0.7059, -0.5552, -0.4526, -0.7085, -0.5415, -0.6533, -0.7571, -2.012e-07, -1.243e-08, -0.6665, 0.7455, -0.4399, -0.7059, 0.5552, -0.4526, -0.7085, 0.5415, -3.383e-08, -0.6665, 0.7455, 0.6533, -0.7571, 1.166e-08, 0.4399, -0.7059, 0.5552, 0.4526, -0.7085, 0.5415, 0.6533, -0.7571, 1.676e-08, 4.971e-08, -0.6665, -0.7455, 0.4399, -0.7059, -0.5552, 0.4526, -0.7085, -0.5415, 5.074e-08, -0.6665, -0.7455, -0.4399, -0.7059, -0.5552, 4.971e-08, -0.6665, -0.7455, 5.074e-08, -0.6665, -0.7455, -0.4526, -0.7085, -0.5415, -0.4399, -0.7059, 0.5552, -0.6533, -0.7571, -1.866e-07, -0.6533, -0.7571, -2.012e-07, -0.4526, -0.7085, 0.5415, 0.4399, -0.7059, 0.5552, -1.243e-08, -0.6665, 0.7455, -3.383e-08, -0.6665, 0.7455, 0.4526, -0.7085, 0.5415, 0.4399, -0.7059, -0.5552, 0.6533, -0.7571, 1.166e-08, 0.6533, -0.7571, 1.676e-08, 0.4526, -0.7085, -0.5415, 0.4827, 0.7307, 0.4827, 1.503e-07, 0.7307, 0.6827, 1.443e-07, 0.7307, 0.6827, 0.4827, 0.7307, 0.4827, 0.4827, 0.7307, -0.4827, 0.6827, 0.7307, 3.341e-07, 0.6827, 0.7307, 3.368e-07, 0.4827, 0.7307, -0.4827, -0.6827, 0.7307, 3.341e-07, -0.4827, 0.7307, -0.4827, -0.4827, 0.7307, -0.4827, -0.6827, 0.7307, 3.128e-07, 1.503e-07, 0.7307, 0.6827, -0.4827, 0.7307, 0.4827, -0.4827, 0.7307, 0.4827, 1.443e-07, 0.7307, 0.6827, 0.6827, 0.7307, 3.341e-07, 0.4827, 0.7307, 0.4827, 0.4827, 0.7307, 0.4827, 0.6827, 0.7307, 3.368e-07, -1.336e-07, 0.7307, -0.6827, 0.4827, 0.7307, -0.4827, 0.4827, 0.7307, -0.4827, -1.203e-07, 0.7307, -0.6827, -0.4827, 0.7307, -0.4827, -1.336e-07, 0.7307, -0.6827, -1.203e-07, 0.7307, -0.6827, -0.4827, 0.7307, -0.4827, -0.4827, 0.7307, 0.4827, -0.6827, 0.7307, 3.341e-07, -0.6827, 0.7307, 3.128e-07, -0.4827, 0.7307, 0.4827, -0.7071, 0.0, -0.7071, 0.0, 0.0, -1.0, 0.0, 0.0, -1.0, -0.7071, 0.0, -0.7071, -0.7071, 0.0, 0.7071, -1.0, 0.0, -4.107e-08, -1.0, 0.0, -4.107e-08, -0.7071, 0.0, 0.7071, 0.7071, 0.0, 0.7071, 0.0, 0.0, 1.0, 0.0, 0.0, 1.0, 0.7071, 0.0, 0.7071, 0.7071, 0.0, -0.7071, 1.0, 0.0, -4.107e-08, 1.0, 0.0, -4.107e-08, 0.7071, 0.0, -0.7071, -1.0, 0.0, -4.107e-08, -0.7071, 0.0, -0.7071, -0.7071, 0.0, -0.7071, -1.0, 0.0, -4.107e-08, 0.0, 0.0, 1.0, -0.7071, 0.0, 0.7071, -0.7071, 0.0, 0.7071, 0.0, 0.0, 1.0, 1.0, 0.0, -4.107e-08, 0.7071, 0.0, 0.7071, 0.7071, 0.0, 0.7071, 1.0, 0.0, -4.107e-08, 0.0, 0.0, -1.0, 0.7071, 0.0, -0.7071, 0.7071, 0.0, -0.7071, 0.0, 0.0, -1.0, 0.0, 0.5646, 0.8253, -0.5836, 0.5646, 0.5836, -0.5836, 0.5646, 0.5836, 0.0, 0.5646, 0.8253, 0.8253, 0.5646, -3.522e-08, 0.5836, 0.5646, 0.5836, 0.5836, 0.5646, 0.5836, 0.8253, 0.5646, -2.328e-08, 1.761e-08, 0.5646, -0.8253, 0.5836, 0.5646, -0.5836, 0.5836, 0.5646, -0.5836, 2.328e-08, 0.5646, -0.8253, -0.5836, 0.5646, -0.5836, 1.761e-08, 0.5646, -0.8253, 2.328e-08, 0.5646, -0.8253, -0.5836, 0.5646, -0.5836, -0.5836, 0.5646, 0.5836, -0.8253, 0.5646, 4.226e-07, -0.8253, 0.5646, 4.074e-07, -0.5836, 0.5646, 0.5836, 0.5836, 0.5646, 0.5836, 0.0, 0.5646, 0.8253, 0.0, 0.5646, 0.8253, 0.5836, 0.5646, 0.5836, 0.5836, 0.5646, -0.5836, 0.8253, 0.5646, -3.522e-08, 0.8253, 0.5646, -2.328e-08, 0.5836, 0.5646, -0.5836, -0.8253, 0.5646, 4.226e-07, -0.5836, 0.5646, -0.5836, -0.5836, 0.5646, -0.5836, -0.8253, 0.5646, 4.074e-07, -0.8253, -0.5646, -6.984e-08, -0.5836, -0.5646, -0.5836, -0.5836, -0.5646, -0.5836, -0.8253, -0.5646, -7.044e-08, 0.5836, -0.5646, -0.5836, 0.8253, -0.5646, 4.772e-07, 0.8253, -0.5646, 4.578e-07, 0.5836, -0.5646, -0.5836, 0.5836, -0.5646, 0.5836, 0.0, -0.5646, 0.8253, 0.0, -0.5646, 0.8253, 0.5836, -0.5646, 0.5836, -0.5836, -0.5646, 0.5836, -0.8253, -0.5646, -6.984e-08, -0.8253, -0.5646, -7.044e-08, -0.5836, -0.5646, 0.5836, -0.5836, -0.5646, -0.5836, 0.0, -0.5646, -0.8253, 0.0, -0.5646, -0.8253, -0.5836, -0.5646, -0.5836, 0.0, -0.5646, -0.8253, 0.5836, -0.5646, -0.5836, 0.5836, -0.5646, -0.5836, 0.0, -0.5646, -0.8253, 0.8253, -0.5646, 4.772e-07, 0.5836, -0.5646, 0.5836, 0.5836, -0.5646, 0.5836, 0.8253, -0.5646, 4.578e-07, 0.0, -0.5646, 0.8253, -0.5836, -0.5646, 0.5836, -0.5836, -0.5646, 0.5836, 0.0, -0.5646, 0.8253, -1.0, 0.0, -6.161e-08, -0.7071, 0.0, -0.7071, -0.6902, 0.2174, -0.6902, -0.9761, 0.2174, -5.962e-08, 8.214e-08, 0.0, 1.0, -0.7071, 0.0, 0.7071, -0.6902, 0.2174, 0.6902, 2.981e-08, 0.2174, 0.9761, 1.0, 0.0, -4.107e-08, 0.7071, 0.0, 0.7071, 0.6902, 0.2174, 0.6902, 0.9761, 0.2174, -2.981e-08, 0.0, 0.0, -1.0, 0.7071, 0.0, -0.7071, 0.6902, 0.2174, -0.6902, 8.942e-07, 0.2174, -0.9761, -0.7071, 0.0, -0.7071, 0.0, 0.0, -1.0, 8.942e-07, 0.2174, -0.9761, -0.6902, 0.2174, -0.6902, -0.7071, 0.0, 0.7071, -1.0, 0.0, -6.161e-08, -0.9761, 0.2174, -5.962e-08, -0.6902, 0.2174, 0.6902, 0.7071, 0.0, 0.7071, 8.214e-08, 0.0, 1.0, 2.981e-08, 0.2174, 0.9761, 0.6902, 0.2174, 0.6902, 0.7071, 0.0, -0.7071, 1.0, 0.0, -4.107e-08, 0.9761, 0.2174, -2.981e-08, 0.6902, 0.2174, -0.6902, 4.339e-07, 0.07378, -0.9973, 0.7122, 0.05446, -0.6998, 0.662, -0.2897, -0.6913, -7.857e-07, -0.2538, -0.9673, -0.7122, 0.05446, -0.6998, 4.339e-07, 0.07378, -0.9973, -7.857e-07, -0.2538, -0.9673, -0.662, -0.2897, -0.6913, -0.7122, 0.05446, 0.6998, -0.9993, 0.03867, -6.034e-08, -0.944, -0.33, -6.707e-08, -0.662, -0.2897, 0.6913, 0.7122, 0.05446, 0.6998, 0.0, 0.07378, 0.9973, 0.0, -0.2538, 0.9673, 0.662, -0.2897, 0.6913, 0.7122, 0.05446, -0.6998, 0.9993, 0.03867, 0.0, 0.944, -0.33, 0.0, 0.662, -0.2897, -0.6913, -0.9993, 0.03867, -6.034e-08, -0.7122, 0.05446, -0.6998, -0.662, -0.2897, -0.6913, -0.944, -0.33, -6.707e-08, 0.0, 0.07378, 0.9973, -0.7122, 0.05446, 0.6998, -0.662, -0.2897, 0.6913, 0.0, -0.2538, 0.9673, 0.9993, 0.03867, 0.0, 0.7122, 0.05446, 0.6998, 0.662, -0.2897, 0.6913, 0.944, -0.33, 0.0, 0.9761, 0.2174, -2.981e-08, 0.6902, 0.2174, 0.6902, 0.7122, 0.05446, 0.6998, 0.9993, 0.03867, 0.0, 2.981e-08, 0.2174, 0.9761, -0.6902, 0.2174, 0.6902, -0.7122, 0.05446, 0.6998, 0.0, 0.07378, 0.9973, -0.9761, 0.2174, -5.962e-08, -0.6902, 0.2174, -0.6902, -0.7122, 0.05446, -0.6998, -0.9993, 0.03867, -6.034e-08, 0.6902, 0.2174, -0.6902, 0.9761, 0.2174, -2.981e-08, 0.9993, 0.03867, 0.0, 0.7122, 0.05446, -0.6998, 0.6902, 0.2174, 0.6902, 2.981e-08, 0.2174, 0.9761, 0.0, 0.07378, 0.9973, 0.7122, 0.05446, 0.6998, -0.6902, 0.2174, 0.6902, -0.9761, 0.2174, -5.962e-08, -0.9993, 0.03867, -6.034e-08, -0.7122, 0.05446, 0.6998, -0.6902, 0.2174, -0.6902, 8.942e-07, 0.2174, -0.9761, 4.339e-07, 0.07378, -0.9973, -0.7122, 0.05446, -0.6998, 8.942e-07, 0.2174, -0.9761, 0.6902, 0.2174, -0.6902, 0.7122, 0.05446, -0.6998, 4.339e-07, 0.07378, -0.9973, 0.07343, -0.9973, -7.892e-07, 0.02495, -0.9646, 0.2624, 0.02704, -0.9651, 0.2605, 0.07343, -0.9973, -7.863e-07, -2.579e-08, -0.9529, -0.3032, 0.02495, -0.9646, -0.2624, 0.02704, -0.9651, -0.2605, -2.533e-08, -0.9529, -0.3032, -0.07343, -0.9973, -8.147e-07, -0.02495, -0.9646, -0.2624, -0.02704, -0.9651, -0.2605, -0.07343, -0.9973, -7.941e-07, 8.06e-10, -0.9529, 0.3032, -0.02495, -0.9646, 0.2624, -0.02704, -0.9651, 0.2605, 9.381e-10, -0.9529, 0.3032, 0.02495, -0.9646, 0.2624, 8.06e-10, -0.9529, 0.3032, 9.381e-10, -0.9529, 0.3032, 0.02704, -0.9651, 0.2605, 0.02495, -0.9646, -0.2624, 0.07343, -0.9973, -7.892e-07, 0.07343, -0.9973, -7.863e-07, 0.02704, -0.9651, -0.2605, -0.02495, -0.9646, -0.2624, -2.579e-08, -0.9529, -0.3032, -2.533e-08, -0.9529, -0.3032, -0.02704, -0.9651, -0.2605, -0.02495, -0.9646, 0.2624, -0.07343, -0.9973, -8.147e-07, -0.07343, -0.9973, -7.941e-07, -0.02704, -0.9651, 0.2605, -0.7305, 0.04137, -0.6816, 0.0, 0.04121, -0.9992, -9.907e-09, 0.2017, -0.9794, -0.6704, 0.1969, -0.7154, -0.7305, 0.04137, 0.6816, -0.9991, 0.04163, 2.295e-07, -0.9826, 0.1857, 9.071e-08, -0.6704, 0.1969, 0.7154, 0.7305, 0.04137, 0.6816, 0.0, 0.04121, 0.9992, 0.0, 0.2017, 0.9794, 0.6704, 0.1969, 0.7154, 0.7305, 0.04137, -0.6816, 0.9991, 0.04163, -3.212e-07, 0.9826, 0.1857, -1.915e-07, 0.6704, 0.1969, -0.7154, -0.9991, 0.04163, 2.295e-07, -0.7305, 0.04137, -0.6816, -0.6704, 0.1969, -0.7154, -0.9826, 0.1857, 9.071e-08, 0.0, 0.04121, 0.9992, -0.7305, 0.04137, 0.6816, -0.6704, 0.1969, 0.7154, 0.0, 0.2017, 0.9794, 0.9991, 0.04163, -3.212e-07, 0.7305, 0.04137, 0.6816, 0.6704, 0.1969, 0.7154, 0.9826, 0.1857, -1.915e-07, 0.0, 0.04121, -0.9992, 0.7305, 0.04137, -0.6816, 0.6704, 0.1969, -0.7154, -9.907e-09, 0.2017, -0.9794, 0.9826, 0.1857, -1.915e-07, 0.6704, 0.1969, 0.7154, 0.6182, 0.3631, 0.6971, 0.926, 0.3776, -2.068e-08, -9.907e-09, 0.2017, -0.9794, 0.6704, 0.1969, -0.7154, 0.6182, 0.3631, -0.6971, 2.089e-07, 0.3527, -0.9358, -0.6704, 0.1969, -0.7154, -9.907e-09, 0.2017, -0.9794, 2.089e-07, 0.3527, -0.9358, -0.6182, 0.3631, -0.6971, -0.6704, 0.1969, 0.7154, -0.9826, 0.1857, 9.071e-08, -0.926, 0.3776, -3.102e-08, -0.6182, 0.3631, 0.6971, 0.6704, 0.1969, 0.7154, 0.0, 0.2017, 0.9794, -1.989e-07, 0.3527, 0.9358, 0.6182, 0.3631, 0.6971, 0.6704, 0.1969, -0.7154, 0.9826, 0.1857, -1.915e-07, 0.926, 0.3776, -2.068e-08, 0.6182, 0.3631, -0.6971, -0.9826, 0.1857, 9.071e-08, -0.6704, 0.1969, -0.7154, -0.6182, 0.3631, -0.6971, -0.926, 0.3776, -3.102e-08, 0.0, 0.2017, 0.9794, -0.6704, 0.1969, 0.7154, -0.6182, 0.3631, 0.6971, -1.989e-07, 0.3527, 0.9358, -0.926, 0.3776, -3.102e-08, -0.6182, 0.3631, -0.6971, -0.6683, 0.2196, -0.7108, -0.9683, 0.2497, -4.422e-08, -1.989e-07, 0.3527, 0.9358, -0.6182, 0.3631, 0.6971, -0.6683, 0.2196, 0.7108, -1.647e-07, 0.2017, 0.9795, 0.926, 0.3776, -2.068e-08, 0.6182, 0.3631, 0.6971, 0.6683, 0.2196, 0.7108, 0.9683, 0.2497, -2.211e-08, 2.089e-07, 0.3527, -0.9358, 0.6182, 0.3631, -0.6971, 0.6683, 0.2196, -0.7108, 5.579e-07, 0.2017, -0.9795, -0.6182, 0.3631, -0.6971, 2.089e-07, 0.3527, -0.9358, 5.579e-07, 0.2017, -0.9795, -0.6683, 0.2196, -0.7108, -0.6182, 0.3631, 0.6971, -0.926, 0.3776, -3.102e-08, -0.9683, 0.2497, -4.422e-08, -0.6683, 0.2196, 0.7108, 0.6182, 0.3631, 0.6971, -1.989e-07, 0.3527, 0.9358, -1.647e-07, 0.2017, 0.9795, 0.6683, 0.2196, 0.7108, 0.6182, 0.3631, -0.6971, 0.926, 0.3776, -2.068e-08, 0.9683, 0.2497, -2.211e-08, 0.6683, 0.2196, -0.7108, 0.6683, 0.2196, 0.7108, -1.647e-07, 0.2017, 0.9795, 1.169e-07, -0.3939, 0.9192, 0.6942, -0.3412, 0.6337, 0.6683, 0.2196, -0.7108, 0.9683, 0.2497, -2.211e-08, 0.9617, -0.274, -1.478e-08, 0.6942, -0.3412, -0.6337, -0.9683, 0.2497, -4.422e-08, -0.6683, 0.2196, -0.7108, -0.6942, -0.3412, -0.6337, -0.9617, -0.274, -2.365e-07, -1.647e-07, 0.2017, 0.9795, -0.6683, 0.2196, 0.7108, -0.6942, -0.3412, 0.6337, 1.169e-07, -0.3939, 0.9192, 0.9683, 0.2497, -2.211e-08, 0.6683, 0.2196, 0.7108, 0.6942, -0.3412, 0.6337, 0.9617, -0.274, -1.478e-08, 5.579e-07, 0.2017, -0.9795, 0.6683, 0.2196, -0.7108, 0.6942, -0.3412, -0.6337, 1.689e-07, -0.3939, -0.9192, -0.6683, 0.2196, -0.7108, 5.579e-07, 0.2017, -0.9795, 1.689e-07, -0.3939, -0.9192, -0.6942, -0.3412, -0.6337, -0.6683, 0.2196, 0.7108, -0.9683, 0.2497, -4.422e-08, -0.9617, -0.274, -2.365e-07, -0.6942, -0.3412, 0.6337, -0.6942, -0.3412, -0.6337, 1.689e-07, -0.3939, -0.9192, -2.356e-07, -0.8793, -0.4763, -0.4747, -0.8296, -0.294, -0.6942, -0.3412, 0.6337, -0.9617, -0.274, -2.365e-07, -0.6286, -0.7777, -7.067e-07, -0.4747, -0.8296, 0.294, 0.6942, -0.3412, 0.6337, 1.169e-07, -0.3939, 0.9192, 9.102e-08, -0.8793, 0.4763, 0.4747, -0.8296, 0.294, 0.6942, -0.3412, -0.6337, 0.9617, -0.274, -1.478e-08, 0.6286, -0.7777, -4.988e-09, 0.4747, -0.8296, -0.294, -0.9617, -0.274, -2.365e-07, -0.6942, -0.3412, -0.6337, -0.4747, -0.8296, -0.294, -0.6286, -0.7777, -7.067e-07, 1.169e-07, -0.3939, 0.9192, -0.6942, -0.3412, 0.6337, -0.4747, -0.8296, 0.294, 9.102e-08, -0.8793, 0.4763, 0.9617, -0.274, -1.478e-08, 0.6942, -0.3412, 0.6337, 0.4747, -0.8296, 0.294, 0.6286, -0.7777, -4.988e-09, 1.689e-07, -0.3939, -0.9192, 0.6942, -0.3412, -0.6337, 0.4747, -0.8296, -0.294, -2.356e-07, -0.8793, -0.4763, 9.102e-08, -0.8793, 0.4763, -0.4747, -0.8296, 0.294, 8.109e-09, -1.0, -1.757e-07, 0.6286, -0.7777, -4.988e-09, 0.4747, -0.8296, 0.294, 8.109e-09, -1.0, -1.757e-07, -2.356e-07, -0.8793, -0.4763, 0.4747, -0.8296, -0.294, 8.109e-09, -1.0, -1.757e-07, -0.4747, -0.8296, -0.294, -2.356e-07, -0.8793, -0.4763, 8.109e-09, -1.0, -1.757e-07, -0.4747, -0.8296, 0.294, -0.6286, -0.7777, -7.067e-07, 8.109e-09, -1.0, -1.757e-07, 0.4747, -0.8296, 0.294, 9.102e-08, -0.8793, 0.4763, 8.109e-09, -1.0, -1.757e-07, 0.4747, -0.8296, -0.294, 0.6286, -0.7777, -4.988e-09, 8.109e-09, -1.0, -1.757e-07, -0.6286, -0.7777, -7.067e-07, -0.4747, -0.8296, -0.294, 8.109e-09, -1.0, -1.757e-07, -0.4782, -0.617, 0.625, -0.7539, -0.657, -3.172e-07, -0.9626, -0.2708, -1.828e-07, -0.6473, -0.2829, 0.7078, 0.7539, -0.657, -2.719e-07, 0.4782, -0.617, 0.625, 0.6473, -0.2829, 0.7078, 0.9626, -0.2708, -1.422e-07, 1.24e-08, -0.5887, -0.8083, 0.4782, -0.617, -0.625, 0.6473, -0.2829, -0.7078, 0.0, -0.2889, -0.9574, -0.4782, -0.617, -0.625, 1.24e-08, -0.5887, -0.8083, 0.0, -0.2889, -0.9574, -0.6473, -0.2829, -0.7078, 1.24e-08, -0.5887, 0.8083, -0.4782, -0.617, 0.625, -0.6473, -0.2829, 0.7078, 9.989e-09, -0.2889, 0.9574, 0.4782, -0.617, -0.625, 0.7539, -0.657, -2.719e-07, 0.9626, -0.2708, -1.422e-07, 0.6473, -0.2829, -0.7078, -0.7539, -0.657, -3.172e-07, -0.4782, -0.617, -0.625, -0.6473, -0.2829, -0.7078, -0.9626, -0.2708, -1.828e-07, 0.4782, -0.617, 0.625, 1.24e-08, -0.5887, 0.8083, 9.989e-09, -0.2889, 0.9574, 0.6473, -0.2829, 0.7078, -0.8336, 0.5524, 0.0, -0.9996, 0.02793, 0.0, -0.9996, 0.02793, 0.0, -0.9996, 0.02793, 0.0, -0.9996, 0.02793, 0.0, -0.8652, -0.5014, 0.0, -0.7273, 0.6863, 0.0, -0.9999, -0.01588, 0.0, -0.9999, -0.01588, 0.0, -0.9999, -0.01588, 0.0, -0.9999, -0.01588, 0.0, -0.7484, -0.6633, 0.0, 0.9843, 0.1762, 0.0, 0.9181, 0.3964, 0.0, 0.9843, 0.1762, 0.0, 0.9881, -0.1537, 0.0, 0.9843, 0.1762, 0.0, 0.9843, 0.1762, 0.0, 0.9881, -0.1537, 0.0, 0.9881, -0.1537, 0.0, 0.9881, -0.1537, 0.0, 0.946, -0.3243, 0.0])] * 3)])

# ---- objects
ob_camera = bpy.data.objects.new('Camera', cam_camera_001)
ob_sun = bpy.data.objects.new('Sun', light_sun)
ob_template_values = bpy.data.objects.new('Template Values', me_cube_001)
ob_sw04 = bpy.data.objects.new('SW04', me_plane_002)

# ---- transforms, parenting, visibility, modifiers, constraints
ob_camera.location = (0.0, -2.49, 0.6492)
ob_camera.rotation_euler = (1.571, 0.0, 0.0)
ob_sun.location = (0.0, -1.031, 2.593)
ob_sun.rotation_euler = (0.4531, -0.0, 0.0)
ob_template_values.location = (0.2, -0.6, 1.05)
ob_template_values.rotation_euler = (1.571, 3.491, 0.0)
ob_template_values.scale = (0.01, 0.01, 0.01)
ob_template_values.lock_location = (True, True, True)
ob_template_values.lock_rotation = (True, True, True)
ob_template_values.lock_scale = (True, True, True)
ob_sw04.location = (0.2, -0.6, 1.05)
ob_sw04.rotation_euler = (1.571, 3.491, 0.0)
ob_sw04.scale = (0.01, 0.01, 0.01)
ob_sw04.color = (0.8, 0.8, 0.8, 1.0)

# ---- collection membership
col_collection.objects.link(ob_camera)
col_collection.objects.link(ob_sun)
col_collection.objects.link(ob_template_values)
col_collection.objects.link(ob_sw04)

# ---- scene / render settings (as saved in the file)
scene.camera = ob_camera
scene.frame_start = 1; scene.frame_end = 250; scene.frame_set(1)
scene.render.engine = 'BLENDER_EEVEE_NEXT'
scene.render.resolution_x = 1000
scene.render.resolution_y = 1500
scene.render.film_transparent = True
scene.cycles.feature_set = 'EXPERIMENTAL'
scene.cycles.adaptive_min_samples = 1024
scene.eevee.taa_samples = 4092
scene.eevee.taa_render_samples = 4092
scene.eevee.use_shadows = False
bpy.context.view_layer.update()
